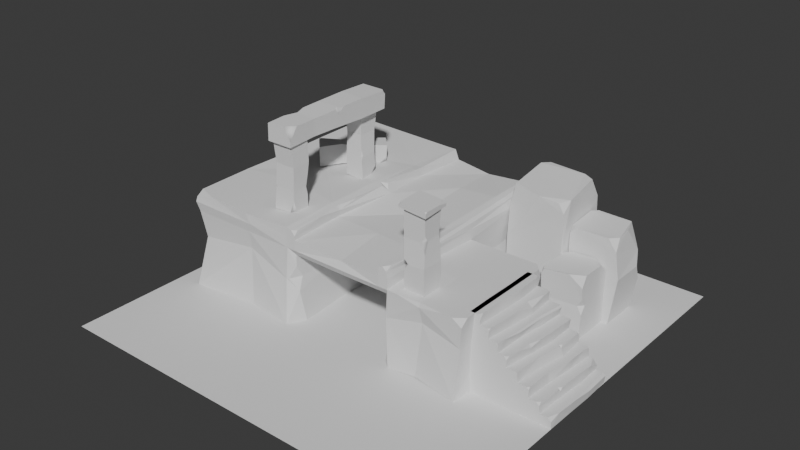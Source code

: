 # Source: 05_PillarBlocks.blend  (saved by Blender 4.3.34; exported with 4.5.12 LTS)
import bpy
from mathutils import Matrix  # noqa: F401  (used for matrix-valued properties, if any)

bpy.ops.wm.read_factory_settings(use_empty=True)
scene = bpy.context.scene
scene.name = 'Scene'

# ---- collections
col_collection = bpy.data.collections.new('Collection'); scene.collection.children.link(col_collection)
col_ruins = bpy.data.collections.new('Ruins'); scene.collection.children.link(col_ruins)

# ---- world
world_world = bpy.data.worlds.new('World'); scene.world = world_world
world_world.use_nodes = True; world_world.node_tree.nodes.clear()
_N = world_world.node_tree.nodes; _L = world_world.node_tree.links
n0 = _N.new('ShaderNodeOutputWorld'); n0.name = 'World Output'; n0.location = (300, 300)
n1 = _N.new('ShaderNodeBackground'); n1.name = 'Background'; n1.location = (10, 300)
n1.inputs[0].default_value = (0.05088, 0.05088, 0.05088, 1.0)
_L.new(n1.outputs[0], n0.inputs[0])
n0.is_active_output = True
world_world.color = (0.05088, 0.05088, 0.05088)
world_world.sun_shadow_jitter_overblur = 0.0

# ---- meshes
me_plane = bpy.data.meshes.new('Plane')
me_plane.from_pydata([(-3.985, -3.985, 0.0), (3.985, -3.985, 0.0), (-3.985, 3.985, 0.0), (3.985, 3.985, 0.0)], [], [(0, 1, 3, 2)])
_uv = me_plane.uv_layers.new(name='UVMap')
_uv.uv.foreach_set('vector', [0.0, 0.0, 1.0, 0.0, 1.0, 1.0, 0.0, 1.0])
me_plane.update()
me_plane_001 = bpy.data.meshes.new('Plane.001')
me_plane_001.from_pydata([(-3.545, -1.668, 0.0), (0.8449, -1.38, 0.0), (-3.498, 3.01, 0.0), (1.0, 3.01, 0.0), (-3.498, 3.006, 1.5), (-3.498, -1.51, 1.5), (0.9, -1.404, 1.352), (1.022, 3.01, 1.5), (-3.498, 0.7501, 0.0), (1.0, 0.7501, 0.0), (-3.505, 0.7488, 1.432), (1.0, 0.7501, 1.5), (-1.082, -1.281, 0.0), (-1.249, 3.01, 0.0), (-1.149, -1.404, 1.352), (-1.249, 3.01, 1.5), (-1.249, 0.7501, 0.0), (2.425, -1.575, 0.0), (2.5, 0.7501, 0.0), (-3.511, 0.7501, 1.7), (-3.526, -1.562, 1.7), (-1.249, -1.51, 1.7), (1.0, -1.51, 1.7), (1.0, 0.7501, 1.7), (1.022, 3.01, 1.7), (-1.249, 3.01, 1.7), (-3.479, 3.044, 1.676), (-1.261, -1.615, 0.0), (1.0, -1.51, 0.0), (-1.249, -1.51, 1.5), (1.0, -1.51, 1.5), (-1.149, 1.89, 0.0), (0.9, 1.89, 0.0), (-1.149, 1.89, 1.4), (0.9, 1.89, 1.4), (-1.064, -1.51, 1.5), (0.8152, -1.51, 1.5), (0.8152, 3.01, 0.0), (-1.064, 3.01, 0.0), (0.8152, 3.045, 1.5), (-1.064, 3.01, 1.5), (-1.064, -1.51, 1.7), (0.8152, -1.51, 1.7), (0.7829, 3.011, 1.696), (-0.9844, 3.01, 1.7), (0.8361, 0.7501, 1.7), (-0.9589, 0.8851, 1.752), (-0.9808, -1.404, 1.352), (0.7316, -1.404, 1.352), (-0.9808, 1.89, 0.0), (0.7316, 1.89, 0.0), (-0.9808, 1.89, 1.4), (0.7316, 1.89, 1.4), (-3.498, 0.7501, 1.9), (0.8444, -1.51, 1.9), (-1.249, 3.01, 1.9), (-1.259, 0.8742, 1.926), (-1.249, -1.51, 1.9), (-1.064, 3.01, 1.9), (0.8152, 3.01, 1.9), (0.8152, 0.7501, 1.9), (-1.249, 1.955, 0.0), (-3.498, 1.762, 1.7), (-3.498, 1.762, 0.0), (-1.064, 1.971, 1.873), (1.022, 2.148, 1.5), (-1.249, 1.955, 1.859), (0.8152, 2.132, 1.923), (-3.498, 1.762, 1.5), (1.0, 2.148, 0.0), (1.045, 2.148, 1.7), (-3.525, 1.762, 1.9), (0.7826, 2.129, 1.699), (-1.064, 1.971, 1.7), (-3.498, -0.2426, 1.5), (0.8152, -0.462, 1.867), (-1.149, -0.3621, 0.0), (1.0, -0.4714, 1.7), (2.5, -0.5476, 0.0), (2.5, -0.5476, 1.5), (-1.12, -0.3664, 1.7), (0.7269, -0.4566, 1.7), (-1.249, -0.357, 1.932), (-1.249, -0.357, 0.0), (0.7316, -0.4577, 1.4), (1.0, -0.4714, 0.0), (-3.511, -0.2426, 1.7), (-3.498, -0.2426, 0.0), (0.9, -0.4663, 0.0), (-3.527, -0.2426, 1.9), (-1.149, -0.3621, 1.4), (1.0, -0.4714, 1.569), (0.9, -0.4663, 1.4), (-0.9808, -0.3707, 1.4), (-2.09, -1.568, 1.7), (-2.612, 3.054, 1.9), (-2.411, 0.7501, 0.0), (-2.485, 1.575, 1.886), (-2.612, 3.01, 0.0), (-2.211, -1.51, 0.0), (-2.612, 3.01, 1.5), (-2.411, 0.7501, 1.845), (-2.318, -0.3027, 0.0), (-2.211, -1.51, 1.5), (-2.211, -1.563, 1.88), (-2.509, 1.847, 0.0), (-2.341, -0.03961, 1.886), (-2.612, 3.054, 1.7), (-0.1802, 0.7651, 1.613), (-0.1478, -0.4131, 1.39), (-0.2623, 3.018, 1.427), (-0.1387, -0.4037, 1.704), (-0.1088, -1.403, 1.344), (-0.06368, -1.436, 1.628), (-0.226, 2.055, 1.653), (-0.1058, -1.507, 1.498), (-0.2719, 1.854, -0.02767), (-0.2606, 3.031, 1.589), (-0.2772, 2.001, -0.03215), (-0.3118, 2.977, -0.0618), (-0.2298, 1.898, 1.415), (0.9529, 2.969, 0.9011), (0.9284, -1.458, 0.9311), (-3.457, -1.418, 0.942), (-3.541, 2.948, 0.942), (-3.457, 0.7399, 0.942), (0.9507, 0.8956, 0.9418), (-1.328, -1.492, 0.8439), (-1.239, 2.994, 0.9419), (2.447, -1.455, 0.9412), (2.447, 0.6107, 0.9412), (0.9023, -1.221, 0.8827), (0.9, 1.89, 0.8794), (-1.149, 1.89, 0.8794), (-0.9808, 1.89, 0.8794), (0.7316, 1.89, 0.8794), (0.7814, 3.002, 0.9418), (-1.061, 3.027, 0.9419), (-3.456, 1.715, 1.032), (0.9607, 2.17, 1.054), (-3.543, -0.05492, 0.942), (0.9, -0.4663, 0.8794), (-1.149, -0.3621, 0.8794), (2.447, -0.5751, 0.9412), (-2.611, 2.926, 1.081), (-2.222, -1.451, 1.139), (-0.2455, 1.882, 0.8785), (-0.2253, 2.964, 0.9135), (1.649, 0.7501, 1.5), (1.649, 0.7501, 0.0), (1.532, -1.444, 0.01876), (1.649, -0.5044, 1.5), (1.649, -0.5044, 0.0), (1.598, 0.7723, 0.9415), (1.641, -1.396, 1.078), (-1.141, -1.51, 1.876), (-1.064, -1.51, 1.779), (-1.064, -1.431, 1.863), (0.9807, -1.378, 1.896), (0.9049, -1.51, 1.9), (0.9811, -1.51, 1.834), (1.0, 0.7501, 1.824), (0.9564, 0.7501, 1.876), (0.9175, 2.14, 1.907), (0.9784, 2.145, 1.859), (0.9833, 2.639, 1.9), (1.031, -0.4714, 1.824), (0.9974, -0.4695, 1.867), (1.009, -0.9538, 1.883), (0.9965, 2.932, 1.9), (1.0, 3.01, 1.821), (0.9211, 3.01, 1.9), (-1.285, -1.474, 0.8531), (-1.131, -1.378, 0.6226), (-1.151, -1.27, 0.8816), (-1.15, -1.41, 1.134), (2.488, -1.497, 1.37), (2.5, -1.363, 1.5), (2.31, -1.51, 1.5), (1.215, -1.51, 1.5), (1.648, -1.502, 1.42), (2.125, -1.51, 1.5), (1.649, -1.463, 1.493), (-3.503, 2.886, 1.918), (-3.338, 3.058, 1.917), (-3.491, 3.053, 1.823), (-3.501, -1.399, 1.9), (-3.513, -1.538, 1.794), (-3.143, -1.525, 1.895), (-1.179, 0.8742, 1.914), (-1.075, 0.7927, 1.901), (-1.002, 0.881, 1.806), (-1.075, 0.9556, 1.897), (-1.126, -0.3617, 1.912), (-1.064, -0.8384, 1.901), (-1.071, -0.3664, 1.841), (-1.069, 0.1132, 1.919), (2.5, 0.6199, 1.5), (2.482, 0.7021, 1.308), (2.37, 0.7501, 1.5)], [], [(15, 100, 107, 25), (126, 139, 65, 11), (125, 140, 74, 10), (128, 144, 100, 15), (47, 14, 90, 93), (124, 138, 68, 4), (5, 103, 94, 20), (0, 87, 102, 99), (10, 74, 86, 19), (123, 145, 103, 5), (137, 128, 15, 40), (30, 91, 77, 22), (8, 63, 105, 96), (151, 91, 30, 179, 182), (150, 152, 78, 17), (154, 150, 17, 129), (148, 151, 79, 197, 199), (186, 188, 104, 106, 89), (45, 81, 75, 60), (196, 195, 80, 46, 191, 190), (36, 30, 22, 42), (4, 68, 62, 26), (40, 15, 25, 44), (11, 65, 70, 23), (48, 6, 30, 36), (131, 1, 28, 122), (174, 173, 12, 76, 142), (135, 132, 34, 52), (131, 6, 92, 141), (174, 172, 173), (133, 134, 51, 33), (134, 146, 120, 51), (14, 47, 35, 29), (47, 112, 115, 35), (7, 39, 43, 24), (39, 110, 117, 43), (29, 35, 41, 21), (35, 115, 113, 41), (41, 113, 111, 80), (25, 107, 95, 55), (46, 108, 114, 73), (121, 136, 39, 7), (136, 147, 110, 39), (6, 48, 84, 92), (48, 112, 109, 84), (23, 70, 164, 161), (54, 159, 158, 168, 167, 75), (53, 101, 97, 71), (191, 189, 190), (56, 189, 192, 64, 66), (19, 86, 89, 53), (195, 193, 194), (44, 25, 55, 58), (43, 72, 67, 59), (165, 164, 70, 24, 170, 169), (3, 69, 118, 119, 37), (22, 77, 166, 168, 158, 160), (66, 64, 58, 55), (67, 72, 45, 60), (71, 62, 19, 53), (61, 105, 98, 13), (62, 68, 10, 19), (138, 63, 8, 125), (24, 43, 59, 171, 170), (73, 114, 117, 44), (70, 65, 7, 24), (61, 118, 116, 49, 31, 76, 83, 16), (64, 73, 44, 58), (139, 69, 3, 121), (26, 62, 71, 183, 185), (140, 87, 0, 123), (75, 167, 162, 60), (93, 90, 33, 51), (80, 111, 108, 46), (79, 151, 182, 181, 178, 177), (83, 102, 96, 16), (86, 74, 5, 20), (92, 84, 52, 34), (84, 109, 120, 52), (141, 92, 34, 132), (77, 91, 11, 23), (60, 162, 163, 67), (142, 76, 31, 133), (89, 106, 101, 53), (143, 78, 18, 130), (152, 85, 9, 149), (41, 80, 195, 194, 157, 156), (20, 94, 104, 188, 187), (75, 81, 42, 54), (83, 76, 12, 27), (88, 85, 28, 1), (46, 73, 64, 192, 191), (144, 98, 2, 124), (96, 105, 61, 16), (98, 105, 63, 2), (106, 104, 57, 82), (95, 97, 66, 55), (97, 101, 56, 66), (71, 97, 95, 184, 183), (94, 103, 29, 21), (99, 102, 83, 27), (101, 106, 82, 56), (104, 94, 21, 57), (107, 100, 4, 26), (96, 102, 87, 8), (145, 99, 27, 127), (113, 115, 36, 42), (120, 109, 93, 51), (111, 113, 42, 81), (146, 116, 50, 135), (114, 108, 45, 72), (119, 118, 61, 13, 38), (115, 112, 48, 36), (108, 111, 81, 45), (117, 114, 72, 43), (147, 119, 38, 137), (117, 110, 40, 44), (116, 118, 69, 9, 85, 88, 32, 50), (109, 112, 47, 93), (110, 147, 137, 40), (120, 146, 135, 52), (103, 145, 127, 29), (100, 144, 124, 4), (153, 148, 199, 198, 130), (90, 142, 133, 33), (88, 141, 132, 32), (74, 140, 123, 5), (65, 139, 121, 7), (68, 138, 125, 10), (37, 119, 147, 136), (3, 37, 136, 121), (49, 116, 146, 134), (31, 49, 134, 133), (12, 173, 172, 127, 27), (1, 131, 141, 88), (50, 32, 132, 135), (172, 175, 14, 29, 127), (6, 131, 122, 30), (149, 153, 130, 18), (17, 78, 143, 129), (38, 13, 128, 137), (0, 99, 145, 123), (2, 63, 138, 124), (13, 98, 144, 128), (8, 87, 140, 125), (9, 69, 139, 126), (181, 180, 154, 129, 176, 178), (9, 126, 153, 149), (78, 152, 149, 18), (129, 143, 79, 177, 176), (126, 11, 148, 153), (122, 28, 150, 154), (28, 85, 152, 150), (11, 91, 151, 148), (155, 156, 157), (21, 41, 156, 155, 57), (158, 159, 160), (42, 22, 160, 159, 54), (163, 164, 165), (166, 167, 168), (166, 161, 162, 167), (161, 164, 163, 162), (166, 77, 23, 161), (169, 170, 171), (67, 163, 165, 169, 171, 59), (172, 174, 175), (14, 175, 174, 142, 90), (176, 177, 178), (180, 182, 179), (182, 180, 181), (30, 122, 154, 180, 179), (183, 184, 185), (95, 107, 26, 185, 184), (186, 187, 188), (89, 86, 20, 187, 186), (189, 191, 192), (57, 155, 157, 194, 193, 82), (193, 195, 196), (82, 193, 196, 190, 189, 56), (197, 198, 199), (79, 143, 130, 198, 197)])
_uv = me_plane_001.uv_layers.new(name='UVMap')
_uv.uv.foreach_set('vector', [0.5, 1.0, 0.197, 1.0, 0.197, 1.0, 0.5, 1.0, 1.0, 0.5, 1.0, 0.8091, 1.0, 0.8091, 1.0, 0.5, 0.0, 0.5, 0.0, 0.2804, 0.0, 0.2804, 0.0, 0.5, 0.5321, 1.0, 0.197, 1.0, 0.197, 1.0, 0.5, 1.0, 0.6741, 0.0, 0.5222, 0.0, 0.5222, 0.0, 0.6741, 0.0, 0.0, 1.0, 0.0, 0.7239, 0.0, 0.7239, 0.0, 0.999, 0.0, 0.0, 0.2862, 0.0, 0.3183, 0.0, 0.0, 0.0, 0.0, 0.0, 0.0, 0.2804, 0.2624, 0.2671, 0.2862, 0.0, 0.0, 0.5, 0.0, 0.2804, 0.0, 0.2804, 0.0, 0.5, 0.0, 0.0, 0.2862, 0.0, 0.2862, 0.0, 0.0, 0.0, 0.6123, 1.0, 0.5321, 1.0, 0.5, 1.0, 0.6667, 1.0, 1.0, 0.0, 1.0, 0.2298, 1.0, 0.2298, 1.0, 0.0, 0.0, 0.5, 0.0, 0.7239, 0.22, 0.7426, 0.2416, 0.5, 1.0, 0.2225, 1.0, 0.2298, 1.0, 0.0, 1.0, 0.0, 1.0, 0.0151, 1.0, 0.0, 1.0, 0.2225, 1.0, 0.2129, 1.0, 0.0, 1.0, 0.0, 1.0, 0.0, 1.0, 0.0, 1.0, 0.0, 1.0, 0.5, 1.0, 0.2225, 1.0, 0.2129, 1.0, 0.4712, 1.0, 0.5, 0.0, 0.02456, 0.07886, 0.0, 0.2862, 0.0, 0.2572, 0.3253, 0.0, 0.2804, 0.8333, 0.5, 0.8259, 0.2328, 0.8333, 0.2319, 0.8333, 0.5, 0.6667, 0.3498, 0.6667, 0.253, 0.6667, 0.253, 0.6667, 0.5, 0.6667, 0.5, 0.6667, 0.487, 0.8333, 0.0, 1.0, 0.0, 1.0, 0.0, 0.8333, 0.0, 0.0, 0.999, 0.0, 0.7239, 0.0, 0.7239, 0.008326, 0.9989, 0.6667, 1.0, 0.5, 1.0, 0.5, 1.0, 0.6667, 1.0, 1.0, 0.5, 1.0, 0.8091, 1.0, 0.8091, 1.0, 0.5, 0.8259, 0.0, 0.9778, 0.0, 1.0, 0.0, 0.8333, 0.0, 0.9778, 0.0, 0.9778, 0.0, 1.0, 0.0, 1.0, 0.0, 0.5222, 0.0, 0.5222, 0.0, 0.5222, 0.0, 0.5222, 0.0, 0.5222, 0.0, 0.8259, 0.0, 0.9778, 0.0, 0.9778, 0.0, 0.8259, 0.0, 0.9778, 0.0, 0.9778, 0.0, 0.9778, 0.0, 0.9778, 0.0, 0.5222, 0.0, 0.5054, 0.0, 0.5222, 0.0, 0.5222, 0.0, 0.6741, 0.0, 0.6741, 0.0, 0.5222, 0.0, 0.6741, 0.0, 0.7362, 0.0, 0.7362, 0.0, 0.6741, 0.0, 0.5222, 0.0, 0.6741, 0.0, 0.6667, 0.0, 0.5, 0.0, 0.6741, 0.0, 0.7612, 0.0, 0.7612, 0.0, 0.6667, 0.0, 1.0, 1.0, 0.8333, 1.0, 0.8302, 1.0, 1.0, 1.0, 0.8333, 1.0, 0.728, 1.0, 0.728, 1.0, 0.8302, 1.0, 0.5, 0.0, 0.6667, 0.0, 0.6667, 0.0, 0.5, 0.0, 0.6667, 0.0, 0.7612, 0.0, 0.7612, 0.0, 0.6667, 0.0, 0.6667, 0.0, 0.7612, 0.0, 0.7531, 0.2421, 0.6667, 0.253, 0.5, 1.0, 0.197, 1.0, 0.197, 1.0, 0.5, 1.0, 0.6667, 0.5, 0.7446, 0.5, 0.7351, 0.7846, 0.6667, 0.77, 1.0, 1.0, 0.8333, 1.0, 0.8333, 1.0, 1.0, 1.0, 0.8333, 1.0, 0.728, 1.0, 0.728, 1.0, 0.8333, 1.0, 0.9778, 0.0, 0.8259, 0.0, 0.8259, 0.0, 0.9778, 0.0, 0.8259, 0.0, 0.7612, 0.0, 0.7531, 0.0, 0.8259, 0.0, 1.0, 0.5, 1.0, 0.8091, 0.9721, 0.8085, 1.0, 0.5, 0.8596, 0.0, 0.9058, 0.0, 0.9622, 0.02925, 0.9799, 0.1231, 0.9674, 0.2302, 0.8333, 0.2319, 0.0, 0.5, 0.2416, 0.5, 0.2254, 0.6824, 0.0, 0.7239, 0.6667, 0.5, 0.5725, 0.5, 0.6667, 0.487, 0.5, 0.5, 0.5725, 0.5, 0.6667, 0.513, 0.6667, 0.77, 0.5, 0.7665, 0.0, 0.5, 0.0, 0.2804, 0.0, 0.2804, 0.0, 0.5, 0.6667, 0.253, 0.5828, 0.2541, 0.6667, 0.1486, 0.6667, 1.0, 0.5, 1.0, 0.5, 1.0, 0.6667, 1.0, 0.8302, 1.0, 0.8303, 0.805, 0.8333, 0.8056, 0.8333, 1.0, 0.985, 0.9177, 0.9721, 0.8085, 1.0, 0.8091, 1.0, 1.0, 1.0, 1.0, 0.9968, 0.9826, 1.0, 1.0, 1.0, 0.8091, 0.7127, 0.7846, 0.728, 1.0, 0.8333, 1.0, 1.0, 0.0, 1.0, 0.2298, 1.0, 0.2298, 0.9799, 0.1231, 0.9622, 0.02925, 0.9711, 0.0, 0.5, 0.7665, 0.6667, 0.77, 0.6667, 1.0, 0.5, 1.0, 0.8333, 0.8056, 0.8303, 0.805, 0.8333, 0.5, 0.8333, 0.5, 0.0, 0.7239, 0.0, 0.7239, 0.0, 0.5, 0.0, 0.5, 0.5, 0.7665, 0.22, 0.7426, 0.197, 1.0, 0.5, 1.0, 0.0, 0.7239, 0.0, 0.7239, 0.0, 0.5, 0.0, 0.5, 0.0, 0.7239, 0.0, 0.7239, 0.0, 0.5, 0.0, 0.5, 1.0, 1.0, 0.8302, 1.0, 0.8333, 1.0, 0.9288, 1.0, 1.0, 1.0, 0.6667, 0.77, 0.7351, 0.7846, 0.728, 1.0, 0.6667, 1.0, 1.0, 0.8091, 1.0, 0.8091, 1.0, 1.0, 1.0, 1.0, 0.5, 0.7665, 0.7127, 0.7846, 0.7362, 0.0, 0.6741, 0.0, 0.5222, 0.0, 0.5222, 0.0, 0.5, 0.2551, 0.5, 0.5, 0.6667, 0.77, 0.6667, 0.77, 0.6667, 1.0, 0.6667, 1.0, 1.0, 0.8091, 1.0, 0.8091, 1.0, 1.0, 1.0, 1.0, 0.008326, 0.9989, 0.0, 0.7239, 0.0, 0.7239, 0.0, 0.9631, 0.003332, 0.9995, 0.0, 0.2804, 0.0, 0.2804, 0.0, 0.0, 0.0, 0.0, 0.8333, 0.2319, 0.9674, 0.2302, 0.9607, 0.5, 0.8333, 0.5, 0.6741, 0.0, 0.5222, 0.0, 0.5222, 0.0, 0.6741, 0.0, 0.6667, 0.253, 0.7531, 0.2421, 0.7446, 0.5, 0.6667, 0.5, 1.0, 0.2129, 1.0, 0.2225, 1.0, 0.0151, 1.0, 0.0, 1.0, 0.0, 1.0, 0.03249, 0.5, 0.2551, 0.2624, 0.2671, 0.2416, 0.5, 0.5, 0.5, 0.0, 0.2804, 0.0, 0.2804, 0.0, 0.0, 0.0, 0.0, 0.9778, 0.0, 0.8259, 0.0, 0.8259, 0.0, 0.9778, 0.0, 0.8259, 0.0, 0.7531, 0.0, 0.7362, 0.0, 0.8259, 0.0, 0.9778, 0.0, 0.9778, 0.0, 0.9778, 0.0, 0.9778, 0.0, 1.0, 0.2298, 1.0, 0.2298, 1.0, 0.5, 1.0, 0.5, 0.8333, 0.5, 0.9607, 0.5, 0.9256, 0.8076, 0.8333, 0.8056, 0.5222, 0.0, 0.5222, 0.0, 0.5222, 0.0, 0.5222, 0.0, 0.0, 0.2804, 0.2572, 0.3253, 0.2416, 0.5, 0.0, 0.5, 1.0, 0.2129, 1.0, 0.2129, 1.0, 0.5, 1.0, 0.5, 1.0, 0.2225, 1.0, 0.2298, 1.0, 0.5, 1.0, 0.5, 0.6667, 0.0, 0.6667, 0.253, 0.6667, 0.253, 0.6667, 0.1486, 0.6667, 0.01747, 0.6667, 0.0, 0.0, 0.0, 0.3183, 0.0, 0.2862, 0.0, 0.07886, 0.0, 0.0, 0.0, 0.8333, 0.2319, 0.8259, 0.2328, 0.8333, 0.0, 0.8596, 0.0, 0.5, 0.2551, 0.5222, 0.0, 0.5222, 0.0, 0.5, 0.0, 0.9778, 0.0, 1.0, 0.2298, 1.0, 0.0, 0.9778, 0.0, 0.6667, 0.5, 0.6667, 0.77, 0.6667, 0.77, 0.6667, 0.513, 0.6667, 0.5, 0.197, 1.0, 0.197, 1.0, 0.0, 1.0, 0.0, 1.0, 0.2416, 0.5, 0.22, 0.7426, 0.5, 0.7665, 0.5, 0.5, 0.197, 1.0, 0.22, 0.7426, 0.0, 0.7239, 0.0, 1.0, 0.2572, 0.3253, 0.2862, 0.0, 0.5, 0.0, 0.5, 0.2551, 0.197, 1.0, 0.2254, 0.6824, 0.5, 0.7665, 0.5, 1.0, 0.2254, 0.6824, 0.2416, 0.5, 0.5, 0.5, 0.5, 0.7665, 0.0, 0.7239, 0.2254, 0.6824, 0.197, 1.0, 0.03587, 1.0, 0.0, 0.9631, 0.3183, 0.0, 0.2862, 0.0, 0.5, 0.0, 0.5, 0.0, 0.2862, 0.0, 0.2624, 0.2671, 0.5, 0.2551, 0.5, 0.0, 0.2416, 0.5, 0.2572, 0.3253, 0.5, 0.2551, 0.5, 0.5, 0.2862, 0.0, 0.3183, 0.0, 0.5, 0.0, 0.5, 0.0, 0.197, 1.0, 0.197, 1.0, 0.0, 0.999, 0.008326, 0.9989, 0.2416, 0.5, 0.2624, 0.2671, 0.0, 0.2804, 0.0, 0.5, 0.2862, 0.0, 0.2862, 0.0, 0.5, 0.0, 0.5, 0.0, 0.7612, 0.0, 0.7612, 0.0, 0.8333, 0.0, 0.8333, 0.0, 0.7362, 0.0, 0.7531, 0.0, 0.6741, 0.0, 0.6741, 0.0, 0.7531, 0.2421, 0.7612, 0.0, 0.8333, 0.0, 0.8259, 0.2328, 0.7362, 0.0, 0.7362, 0.0, 0.8259, 0.0, 0.8259, 0.0, 0.7351, 0.7846, 0.7446, 0.5, 0.8333, 0.5, 0.8303, 0.805, 0.728, 1.0, 0.7127, 0.7846, 0.5, 0.7665, 0.5, 1.0, 0.6667, 1.0, 0.7612, 0.0, 0.7612, 0.0, 0.8259, 0.0, 0.8333, 0.0, 0.7446, 0.5, 0.7531, 0.2421, 0.8259, 0.2328, 0.8333, 0.5, 0.728, 1.0, 0.7351, 0.7846, 0.8303, 0.805, 0.8302, 1.0, 0.728, 1.0, 0.728, 1.0, 0.6667, 1.0, 0.6123, 1.0, 0.728, 1.0, 0.728, 1.0, 0.6667, 1.0, 0.6667, 1.0, 0.7362, 0.0, 0.7127, 0.7846, 1.0, 0.8091, 1.0, 0.5, 1.0, 0.2298, 0.9778, 0.0, 0.9778, 0.0, 0.8259, 0.0, 0.7531, 0.0, 0.7612, 0.0, 0.6741, 0.0, 0.6741, 0.0, 0.728, 1.0, 0.728, 1.0, 0.6123, 1.0, 0.6667, 1.0, 0.7362, 0.0, 0.7362, 0.0, 0.8259, 0.0, 0.8259, 0.0, 0.2862, 0.0, 0.2862, 0.0, 0.5, 0.0, 0.5, 0.0, 0.197, 1.0, 0.197, 1.0, 0.0, 1.0, 0.0, 0.999, 1.0, 0.5, 1.0, 0.5, 1.0, 0.5, 1.0, 0.5, 1.0, 0.5, 0.5222, 0.0, 0.5222, 0.0, 0.5222, 0.0, 0.5222, 0.0, 0.9778, 0.0, 0.9778, 0.0, 0.9778, 0.0, 0.9778, 0.0, 0.0, 0.2804, 0.0, 0.2804, 0.0, 0.0, 0.0, 0.0, 1.0, 0.8091, 1.0, 0.8091, 1.0, 1.0, 1.0, 1.0, 0.0, 0.7239, 0.0, 0.7239, 0.0, 0.5, 0.0, 0.5, 0.8333, 1.0, 0.728, 1.0, 0.728, 1.0, 0.8333, 1.0, 1.0, 1.0, 0.8333, 1.0, 0.8333, 1.0, 1.0, 1.0, 0.6741, 0.0, 0.7362, 0.0, 0.7362, 0.0, 0.6741, 0.0, 0.5222, 0.0, 0.6741, 0.0, 0.6741, 0.0, 0.5222, 0.0, 0.5222, 0.0, 0.5222, 0.0, 0.5054, 0.0, 0.5, 0.0, 0.5, 0.0, 0.9778, 0.0, 0.9778, 0.0, 0.9778, 0.0, 0.9778, 0.0, 0.8259, 0.0, 0.9778, 0.0, 0.9778, 0.0, 0.8259, 0.0, 0.5054, 0.0, 0.5222, 0.0, 0.5222, 0.0, 0.5, 0.0, 0.5, 0.0, 0.9778, 0.0, 0.9778, 0.0, 1.0, 0.0, 1.0, 0.0, 1.0, 0.5, 1.0, 0.5, 1.0, 0.5, 1.0, 0.5, 1.0, 0.0, 1.0, 0.2129, 1.0, 0.2129, 1.0, 0.0, 0.6667, 1.0, 0.5, 1.0, 0.5321, 1.0, 0.6123, 1.0, 0.0, 0.0, 0.2862, 0.0, 0.2862, 0.0, 0.0, 0.0, 0.0, 1.0, 0.0, 0.7239, 0.0, 0.7239, 0.0, 1.0, 0.5, 1.0, 0.197, 1.0, 0.197, 1.0, 0.5321, 1.0, 0.0, 0.5, 0.0, 0.2804, 0.0, 0.2804, 0.0, 0.5, 1.0, 0.5, 1.0, 0.8091, 1.0, 0.8091, 1.0, 0.5, 1.0, 0.0, 1.0, 0.0, 1.0, 0.0, 1.0, 0.0, 1.0, 0.0, 1.0, 0.0, 1.0, 0.5, 1.0, 0.5, 1.0, 0.5, 1.0, 0.5, 1.0, 0.2129, 1.0, 0.2225, 1.0, 0.5, 1.0, 0.5, 1.0, 0.0, 1.0, 0.2129, 1.0, 0.2129, 1.0, 0.03249, 1.0, 0.0, 1.0, 0.5, 1.0, 0.5, 1.0, 0.5, 1.0, 0.5, 1.0, 0.0, 1.0, 0.0, 1.0, 0.0, 1.0, 0.0, 1.0, 0.0, 1.0, 0.2298, 1.0, 0.2225, 1.0, 0.0, 1.0, 0.5, 1.0, 0.2298, 1.0, 0.2225, 1.0, 0.5, 0.5971, 0.0, 0.6667, 0.0, 0.6667, 0.01747, 0.5, 0.0, 0.6667, 0.0, 0.6667, 0.0, 0.5971, 0.0, 0.5, 0.0, 0.9622, 0.02925, 0.9058, 0.0, 0.9711, 0.0, 0.8333, 0.0, 1.0, 0.0, 0.9711, 0.0, 0.9058, 0.0, 0.8596, 0.0, 0.9256, 0.8076, 0.986, 0.8084, 0.985, 0.9177, 1.0, 0.2298, 1.0, 0.2304, 0.9799, 0.1231, 1.0, 0.2298, 1.0, 0.5, 0.9607, 0.5, 0.9674, 0.2302, 1.0, 0.5, 0.9721, 0.8085, 0.9256, 0.8076, 0.9607, 0.5, 1.0, 0.2298, 1.0, 0.2298, 1.0, 0.5, 1.0, 0.5, 0.9968, 0.9826, 1.0, 1.0, 0.9288, 1.0, 0.8333, 0.8056, 0.9256, 0.8076, 0.985, 0.9177, 0.9968, 0.9826, 0.9288, 1.0, 0.8333, 1.0, 0.5054, 0.0, 0.5222, 0.0, 0.5222, 0.0, 0.5222, 0.0, 0.5222, 0.0, 0.5222, 0.0, 0.5222, 0.0, 0.5222, 0.0, 1.0, 0.0, 1.0, 0.03249, 1.0, 0.0, 1.0, 0.0, 1.0, 0.0151, 1.0, 0.0, 1.0, 0.0151, 1.0, 0.0, 1.0, 0.0, 1.0, 0.0, 1.0, 0.0, 1.0, 0.0, 1.0, 0.0, 1.0, 0.0, 0.0, 0.9631, 0.03587, 1.0, 0.003332, 0.9995, 0.197, 1.0, 0.197, 1.0, 0.008326, 0.9989, 0.003332, 0.9995, 0.03587, 1.0, 0.0, 0.02456, 0.0, 0.0, 0.07886, 0.0, 0.0, 0.2804, 0.0, 0.2804, 0.0, 0.0, 0.0, 0.0, 0.0, 0.02456, 0.5725, 0.5, 0.6667, 0.5, 0.6667, 0.513, 0.5, 0.0, 0.5971, 0.0, 0.6667, 0.01747, 0.6667, 0.1486, 0.5828, 0.2541, 0.5, 0.2551, 0.5828, 0.2541, 0.6667, 0.253, 0.6667, 0.3498, 0.5, 0.2551, 0.5828, 0.2541, 0.6667, 0.3498, 0.6667, 0.487, 0.5725, 0.5, 0.5, 0.5, 1.0, 0.4712, 1.0, 0.5, 1.0, 0.5, 1.0, 0.2129, 1.0, 0.2129, 1.0, 0.5, 1.0, 0.5, 1.0, 0.4712])
me_plane_001.update()
me_plane_002 = bpy.data.meshes.new('Plane.002')
me_plane_002.from_pydata([(0.8016, -0.7955, 0.1875), (1.022, -0.7984, -7.895e-10), (1.014, 0.7991, 0.0), (0.573, -0.7921, 0.375), (0.6939, 0.7997, 0.375), (0.8437, 0.7991, 0.1875), (0.3631, -0.7895, 0.5625), (0.1425, -0.7889, 0.75), (0.3494, -0.789, 0.75), (0.4832, 0.8004, 0.5625), (0.3049, 0.8006, 0.9375), (0.2798, 0.8008, 0.75), (-0.02897, -0.792, 1.125), (-0.1373, 0.7995, 1.125), (-0.03014, -0.7906, 0.9375), (0.07996, 0.8004, 0.9375), (-0.3814, -0.7972, 1.312), (-0.2122, -0.7938, 1.125), (-0.5823, 0.7991, 1.118e-07), (-0.565, -0.7991, 1.5), (-0.575, 0.7991, 1.5), (-0.5683, -0.7991, 1.117e-07), (-0.3643, 0.7991, 1.312), (-0.3341, 0.2687, 1.312), (-0.3581, -0.262, 1.312), (-0.09611, 0.2726, 1.125), (-0.1582, -0.2568, 1.125), (0.2814, 0.2767, 0.75), (0.2202, -0.2504, 0.75), (0.5121, 0.2753, 0.5625), (0.4207, -0.2521, 0.5625), (0.8463, 0.2696, 0.1875), (0.814, -0.2603, 0.1875), (1.04, -0.2625, 0.1875), (1.024, -0.2643, -2.204e-09), (1.032, 0.2671, -7.25e-10), (0.6505, 0.2726, 0.375), (0.6029, -0.2558, 0.375), (0.8423, 0.2709, 0.375), (0.5806, -0.2541, 0.5625), (0.6697, 0.2737, 0.5625), (0.3758, -0.2513, 0.75), (0.2873, 0.2761, 0.9375), (-0.0191, -0.2522, 0.9375), (0.03997, 0.2758, 0.9375), (-0.1625, -0.2594, 1.312), (-0.5657, 0.2665, 1.5), (-0.5711, -0.2657, 1.5), (-0.3788, -0.2641, 1.5), (-0.3368, 0.2673, 1.5), (-0.5718, 0.2665, 1.117e-07), (-0.5729, -0.2657, 1.111e-07), (0.987, 0.7991, 0.1875), (1.027, 0.7991, 0.1425), (1.047, 0.2678, 0.1424), (1.006, 0.2684, 0.1875), (1.043, -0.1242, 0.1875), (0.9491, -0.7967, 0.1875), (1.013, -0.7976, 0.1276), (1.021, -0.5894, 0.1875), (0.7801, -0.7392, 0.375), (0.7198, -0.7934, 0.375), (0.7826, -0.7944, 0.3206), (0.7739, -0.2577, 0.375), (0.8215, -0.3107, 0.375), (0.8231, -0.2588, 0.3224), (0.8281, -0.2056, 0.375), (0.5766, -0.7505, 0.5625), (0.536, -0.7905, 0.5625), (0.5756, -0.791, 0.5222), (0.1547, -0.7385, 0.9375), (0.09305, -0.7898, 0.9375), (0.1443, -0.7893, 0.8856), (0.1952, -0.2515, 0.9375), (0.2051, -0.4772, 0.9375), (0.2407, -0.251, 0.8846), (0.2639, -0.04431, 0.9375), (0.4215, 0.276, 0.75), (0.4566, 0.2344, 0.75), (0.4741, 0.2757, 0.7093), (0.4651, 0.3178, 0.75), (-0.379, -0.7179, 1.5), (-0.414, -0.7987, 1.5), (-0.3804, -0.7977, 1.389), (-0.2358, -0.7958, 1.312), (-0.2041, -0.7952, 1.279), (-0.1998, -0.7621, 1.312), (0.0977, 0.7999, 1.125), (0.1214, 0.8, 1.094), (0.03679, -0.2541, 1.095), (0.01554, -0.2548, 1.125), (-0.006961, -0.637, 1.125), (0.02702, 0.2738, 1.125), (0.05568, 0.2744, 1.093), (-0.2136, 0.2698, 1.312), (-0.1489, -0.05094, 1.312), (-0.1135, 0.2715, 1.228), (-0.1245, 0.6227, 1.312), (0.682, 0.7999, 0.5336), (0.6509, 0.8001, 0.5625), (0.6776, 0.6802, 0.5625), (0.8558, 0.7992, 0.2775), (0.7706, 0.7995, 0.375), (0.8587, 0.5953, 0.375), (0.4811, 0.7453, 0.75), (0.4832, 0.8005, 0.6947), (0.4278, 0.8006, 0.75), (-0.3568, 0.7991, 1.455), (-0.3995, 0.7991, 1.5), (-0.3529, 0.754, 1.5), (-0.1254, 0.7992, 1.279), (-0.1567, 0.7992, 1.312), (-0.1231, 0.7653, 1.312)], [], [(32, 33, 56, 55, 31), (33, 59, 58, 1, 34), (35, 50, 18, 2), (46, 20, 18, 50), (53, 54, 35, 2), (105, 104, 80, 79, 29, 9), (79, 78, 41, 30, 29), (41, 8, 6, 30), (44, 42, 10, 15), (29, 40, 100, 99, 9), (26, 90, 92, 25), (96, 95, 45, 26, 25), (16, 84, 86, 45, 24), (23, 94, 97, 112, 111, 22), (46, 49, 109, 108, 20), (49, 48, 24, 23), (48, 81, 83, 16, 24), (47, 48, 49, 46), (24, 45, 95, 94, 23), (94, 95, 96), (25, 92, 87, 13), (89, 91, 12, 14, 43), (93, 89, 43, 44), (10, 42, 27, 11), (14, 71, 70, 74, 73, 43), (73, 74, 75), (42, 76, 75, 28, 27), (28, 41, 78, 77, 27), (77, 78, 79), (7, 8, 41, 28), (40, 39, 37, 36), (39, 67, 69, 3, 37), (30, 39, 40, 29), (36, 38, 103, 102, 4), (3, 61, 60, 64, 63, 37), (63, 64, 65), (38, 66, 65, 32, 31), (17, 12, 91, 90, 26), (65, 64, 60, 62, 0, 32), (54, 56, 33, 34, 35), (19, 47, 51, 21), (47, 46, 50, 51), (1, 21, 51, 34), (34, 51, 50, 35), (54, 55, 56), (54, 53, 52, 55), (31, 55, 52, 5), (57, 58, 59), (0, 57, 59, 33, 32), (60, 61, 62), (6, 68, 67, 39, 30), (63, 65, 66), (37, 63, 66, 38, 36), (67, 68, 69), (75, 74, 70, 72, 7, 28), (70, 71, 72), (19, 82, 81, 48, 47), (73, 75, 76), (43, 73, 76, 42, 44), (77, 79, 80), (81, 82, 83), (45, 86, 85, 17, 26), (84, 85, 86), (83, 82, 19, 21, 1, 58, 57, 0, 62, 61, 3, 69, 68, 6, 8, 7, 72, 71, 14, 12, 17, 85, 84, 16), (89, 90, 91), (93, 88, 87, 92), (89, 93, 92, 90), (88, 93, 44, 15), (94, 96, 97), (13, 87, 88, 15, 10, 11, 106, 105, 9, 99, 98, 4, 102, 101, 5, 52, 53, 2, 18, 20, 108, 107, 22, 111, 110), (98, 99, 100), (98, 100, 40, 36, 4), (101, 102, 103), (101, 103, 38, 31, 5), (104, 105, 106), (27, 77, 80, 104, 106, 11), (107, 108, 109), (107, 109, 49, 23, 22), (110, 111, 112), (110, 112, 97, 96, 25, 13)])
_uv = me_plane_002.uv_layers.new(name='UVMap')
_uv.uv.foreach_set('vector', [0.0, 0.3333, 1.0, 0.3333, 1.0, 0.4202, 0.7784, 0.6667, 0.0, 0.6667, 1.0, 0.3333, 1.0, 0.1296, 1.0, 0.0, 1.0, 0.0, 1.0, 0.3333, 1.0, 0.6667, 0.0, 0.6667, 0.0, 1.0, 1.0, 0.9999, 0.0, 0.6667, 0.0, 1.0, 0.0, 1.0, 0.0, 0.6667, 1.0, 1.0, 1.0, 0.6667, 1.0, 0.6667, 1.0, 0.9999, 1.0, 1.0, 1.0, 0.9649, 1.0, 0.6933, 1.0, 0.6667, 1.0, 0.6667, 1.0, 1.0, 1.0, 0.6667, 1.0, 0.6405, 1.0, 0.3333, 1.0, 0.3333, 1.0, 0.6667, 1.0, 0.3333, 1.0, 0.0, 1.0, 0.0, 1.0, 0.3333, 0.0, 0.6667, 1.0, 0.6667, 1.0, 1.0, 0.0, 1.0, 0.0, 0.6667, 1.0, 0.6667, 1.0, 0.9241, 0.8527, 1.0, 0.0, 1.0, 0.0, 0.3333, 0.8451, 0.3333, 0.7946, 0.6667, 0.0, 0.6667, 1.0, 0.6667, 1.0, 0.4645, 1.0, 0.3333, 1.0, 0.3333, 1.0, 0.6667, 0.0, 0.0, 0.8128, 0.0, 1.0, 0.02079, 1.0, 0.3333, 0.0, 0.3333, 0.0, 0.6667, 0.5841, 0.6667, 1.0, 0.8887, 1.0, 0.9786, 0.8596, 1.0, 0.0, 1.0, 0.0, 0.6667, 1.0, 0.6667, 1.0, 0.9717, 0.7955, 1.0, 0.0, 1.0, 1.0, 0.6667, 1.0, 0.3333, 1.0, 0.3333, 1.0, 0.6667, 1.0, 0.3333, 1.0, 0.05018, 1.0, 0.0, 1.0, 0.0, 1.0, 0.3333, 0.0, 0.3333, 1.0, 0.3333, 1.0, 0.6667, 0.0, 0.6667, 0.0, 0.3333, 1.0, 0.3333, 1.0, 0.4645, 0.5841, 0.6667, 0.0, 0.6667, 0.5841, 0.6667, 1.0, 0.4645, 1.0, 0.6667, 0.0, 0.6667, 0.7946, 0.6667, 0.8808, 1.0, 0.0, 1.0, 1.0, 0.3333, 1.0, 0.09608, 1.0, 0.0, 1.0, 0.0, 1.0, 0.3333, 1.0, 0.6667, 1.0, 0.3333, 1.0, 0.3333, 1.0, 0.6667, 1.0, 1.0, 1.0, 0.6667, 1.0, 0.6667, 1.0, 1.0, 0.0, 0.0, 0.7037, 0.0, 1.0, 0.03155, 1.0, 0.1934, 0.8002, 0.3333, 0.0, 0.3333, 0.8002, 0.3333, 1.0, 0.1934, 1.0, 0.3333, 1.0, 0.6667, 1.0, 0.4641, 1.0, 0.3333, 1.0, 0.3333, 1.0, 0.6667, 0.0, 0.3333, 1.0, 0.3333, 1.0, 0.6405, 0.7694, 0.6667, 0.0, 0.6667, 0.7694, 0.6667, 1.0, 0.6405, 1.0, 0.6667, 0.0, 0.0, 1.0, 0.0, 1.0, 0.3333, 0.0, 0.3333, 1.0, 0.6667, 1.0, 0.3333, 1.0, 0.3333, 1.0, 0.6667, 1.0, 0.3333, 1.0, 0.02501, 1.0, 0.0, 1.0, 0.0, 1.0, 0.3333, 0.0, 0.3333, 1.0, 0.3333, 1.0, 0.6667, 0.0, 0.6667, 0.0, 0.6667, 1.0, 0.6667, 1.0, 0.8713, 0.438, 1.0, 0.0, 1.0, 0.0, 0.0, 0.7276, 0.0, 1.0, 0.03405, 1.0, 0.3007, 0.7645, 0.3333, 0.0, 0.3333, 0.7645, 0.3333, 1.0, 0.3007, 1.0, 0.3333, 1.0, 0.6667, 1.0, 0.3665, 1.0, 0.3333, 1.0, 0.3333, 1.0, 0.6667, 0.0, 0.0, 1.0, 0.0, 1.0, 0.09608, 0.8451, 0.3333, 0.0, 0.3333, 1.0, 0.3333, 1.0, 0.3007, 1.0, 0.03405, 1.0, 0.0, 1.0, 0.0, 1.0, 0.3333, 1.0, 0.6667, 1.0, 0.4202, 1.0, 0.3333, 1.0, 0.3333, 1.0, 0.6667, 0.0, 0.0, 0.0, 0.3333, 0.0, 0.3333, 0.0, 0.0, 0.0, 0.3333, 0.0, 0.6667, 0.0, 0.6667, 0.0, 0.3333, 1.0, 0.0, 0.0, 0.0, 0.0, 0.3333, 1.0, 0.3333, 1.0, 0.3333, 0.0, 0.3333, 0.0, 0.6667, 1.0, 0.6667, 1.0, 0.6667, 1.0, 0.668, 1.0, 0.4202, 1.0, 0.6667, 1.0, 1.0, 0.7593, 1.0, 0.7784, 0.6667, 0.0, 0.6667, 0.7784, 0.6667, 0.7593, 1.0, 0.0, 1.0, 0.7107, 0.0, 1.0, 0.0, 1.0, 0.1296, 0.0, 0.0, 0.7107, 0.0, 1.0, 0.1296, 1.0, 0.3333, 0.0, 0.3333, 1.0, 0.03405, 0.7276, 0.0, 0.7098, 0.0, 0.0, 0.0, 0.8111, 0.0, 1.0, 0.02501, 1.0, 0.3333, 0.0, 0.3333, 0.7645, 0.3333, 1.0, 0.3333, 1.0, 0.3665, 0.0, 0.3333, 0.7645, 0.3333, 1.0, 0.3665, 1.0, 0.6667, 0.0, 0.6667, 1.0, 0.02501, 0.8111, 0.0, 0.7853, 0.0, 1.0, 0.3333, 1.0, 0.1934, 1.0, 0.03155, 1.0, 0.0, 1.0, 0.0, 1.0, 0.3333, 1.0, 0.03155, 0.7037, 0.0, 0.7234, 0.0, 0.0, 0.0, 0.5675, 0.0, 1.0, 0.05018, 1.0, 0.3333, 0.0, 0.3333, 0.8002, 0.3333, 1.0, 0.3333, 1.0, 0.4641, 0.0, 0.3333, 0.8002, 0.3333, 1.0, 0.4641, 1.0, 0.6667, 0.0, 0.6667, 0.7694, 0.6667, 1.0, 0.6667, 1.0, 0.6933, 1.0, 0.05018, 0.5675, 0.0, 0.4061, 0.0, 1.0, 0.3333, 1.0, 0.02079, 1.0, 0.0, 1.0, 0.0, 1.0, 0.3333, 0.8128, 0.0, 0.8214, 0.0, 1.0, 0.02079, 0.4061, 0.0, 0.5675, 0.0, 0.0, 0.0, 0.0, 0.0, 1.0, 0.0, 1.0, 0.0, 0.7107, 0.0, 0.0, 0.0, 0.7098, 0.0, 0.7276, 0.0, 0.0, 0.0, 0.7853, 0.0, 0.8111, 0.0, 0.0, 0.0, 1.0, 0.0, 0.0, 0.0, 0.7234, 0.0, 0.7037, 0.0, 0.0, 0.0, 1.0, 0.0, 0.0, 0.0, 0.8214, 0.0, 0.8128, 0.0, 0.0, 0.0, 1.0, 0.3333, 1.0, 0.3318, 1.0, 0.09608, 1.0, 0.6667, 1.0, 1.0, 0.8808, 1.0, 0.7946, 0.6667, 1.0, 0.3333, 1.0, 0.6667, 0.7946, 0.6667, 0.8451, 0.3333, 1.0, 1.0, 1.0, 0.6667, 1.0, 0.6667, 1.0, 1.0, 0.5841, 0.6667, 1.0, 0.6667, 1.0, 0.8887, 0.0, 1.0, 0.8808, 1.0, 1.0, 1.0, 1.0, 1.0, 1.0, 1.0, 1.0, 1.0, 1.0, 1.0, 1.0, 1.0, 1.0, 1.0, 1.0, 1.0, 1.0, 1.0, 1.0, 1.0, 1.0, 1.0, 1.0, 1.0, 1.0, 1.0, 1.0, 1.0, 1.0, 1.0, 1.0, 0.9999, 0.0, 1.0, 0.0, 1.0, 0.7955, 1.0, 1.0, 1.0, 1.0, 1.0, 1.0, 1.0, 0.8197, 1.0, 1.0, 1.0, 1.0, 1.0, 1.0, 0.9241, 1.0, 1.0, 1.0, 0.9241, 1.0, 0.6667, 1.0, 0.6667, 1.0, 1.0, 1.0, 1.0, 1.0, 1.0, 1.0, 0.8713, 1.0, 1.0, 1.0, 0.8713, 1.0, 0.6667, 1.0, 0.6667, 1.0, 1.0, 1.0, 0.9649, 1.0, 1.0, 1.0, 1.0, 0.0, 0.6667, 0.7694, 0.6667, 1.0, 0.6933, 1.0, 0.9649, 0.728, 1.0, 0.0, 1.0, 1.0, 1.0, 0.7955, 1.0, 1.0, 0.9717, 1.0, 1.0, 1.0, 0.9717, 1.0, 0.6667, 1.0, 0.6667, 1.0, 1.0, 1.0, 1.0, 1.0, 1.0, 1.0, 0.9786, 1.0, 1.0, 1.0, 0.9786, 1.0, 0.8887, 1.0, 0.6667, 1.0, 0.6667, 1.0, 1.0])
me_plane_002.update()
me_plane_003 = bpy.data.meshes.new('Plane.003')
me_plane_003.from_pydata([(-0.8881, -0.8881, 0.09236), (0.8881, -0.8881, 0.09236), (-0.8881, 0.8881, 0.09236), (0.8881, 0.8881, 0.09236), (-0.8881, -0.8881, 6.31), (0.8881, -0.8881, 6.31), (-0.8881, 0.8881, 6.31), (0.8881, 0.8881, 6.31), (-1.143, -1.143, 6.425), (1.163, -1.145, 6.245), (-1.143, 1.143, 6.31), (1.068, 1.153, 6.323), (1.023, 0.8058, 2.274), (0.8588, 0.7223, 4.311), (0.9376, -0.9652, 2.275), (-0.8881, -0.8868, 4.132), (-0.8269, 0.7442, 2.202), (1.163, -1.111, 6.586), (1.162, -0.9733, 6.711), (1.038, -1.105, 6.713), (-1.169, -0.8817, 6.76), (-1.152, -1.188, 6.623), (-0.8485, -1.21, 6.75), (1.145, 0.4384, 6.717), (1.114, 1.147, 6.563), (0.7124, 1.156, 6.733), (-1.205, 1.184, 6.606), (-1.239, 1.006, 6.801), (-1.042, 1.205, 6.797), (-0.7994, -0.9731, 1.765), (-0.3777, -0.9869, 2.191), (-0.8005, -0.9718, 2.565), (-0.7894, -0.5924, 2.174), (0.8927, -0.8049, 4.675), (0.4809, -0.8026, 4.169), (0.9037, -0.8232, 3.301), (0.8342, -0.4324, 4.215), (-0.7528, 0.7499, 4.57), (-0.318, 0.7191, 4.204), (-0.7432, 0.7233, 3.763), (-0.7633, 0.3151, 4.159)], [], [(0, 2, 3, 1), (5, 7, 11, 9), (34, 35, 36), (38, 39, 40), (16, 32, 31, 15, 40, 39), (14, 12, 13, 36, 35), (9, 11, 24, 23, 18, 17), (6, 4, 8, 10), (7, 6, 10, 11), (4, 5, 9, 8), (8, 9, 17, 19, 22, 21), (12, 16, 39, 38, 13), (30, 31, 32), (3, 2, 16, 12), (37, 40, 15, 4, 6), (0, 1, 14, 30, 29), (33, 36, 13, 7, 5), (1, 3, 12, 14), (31, 30, 14, 35, 34, 15), (17, 18, 19), (20, 21, 22), (20, 22, 19, 18, 23, 25, 28, 27), (23, 24, 25), (11, 10, 26, 28, 25, 24), (26, 27, 28), (10, 8, 21, 20, 27, 26), (30, 32, 29), (2, 0, 29, 32, 16), (34, 36, 33), (15, 34, 33, 5, 4), (38, 40, 37), (13, 38, 37, 6, 7)])
_uv = me_plane_003.uv_layers.new(name='UVMap')
_uv.uv.foreach_set('vector', [0.0, 0.0, 0.0, 1.0, 1.0, 1.0, 1.0, 0.0, 1.0, 0.0, 1.0, 1.0, 1.0, 1.0, 1.0, 0.0, 0.6978, 0.0, 1.0, 0.0, 1.0, 0.2462, 0.2553, 1.0, 0.0, 1.0, 0.0, 0.749, 0.0, 1.0, 0.0, 0.2308, 0.0, 0.0, 0.0, 0.0, 0.0, 0.749, 0.0, 1.0, 1.0, 0.0, 1.0, 1.0, 1.0, 1.0, 1.0, 0.2462, 1.0, 0.0, 1.0, 0.0, 1.0, 1.0, 1.0, 1.0, 1.0, 0.9298, 1.0, 0.05592, 1.0, 0.0, 0.0, 1.0, 0.0, 0.0, 0.0, 0.0, 0.0, 1.0, 1.0, 1.0, 0.0, 1.0, 0.0, 1.0, 1.0, 1.0, 0.0, 0.0, 1.0, 0.0, 1.0, 0.0, 0.0, 0.0, 0.0, 0.0, 1.0, 0.0, 1.0, 0.0, 0.946, 0.0, 0.05704, 0.0, 0.0, 0.0, 1.0, 1.0, 0.0, 1.0, 0.0, 1.0, 0.2553, 1.0, 1.0, 1.0, 0.2334, 0.0, 0.0, 0.0, 0.0, 0.2308, 1.0, 1.0, 0.0, 1.0, 0.0, 1.0, 1.0, 1.0, 0.0, 1.0, 0.0, 0.749, 0.0, 0.0, 0.0, 0.0, 0.0, 1.0, 0.0, 0.0, 1.0, 0.0, 1.0, 0.0, 0.2334, 0.0, 0.0, 0.0, 1.0, 0.0, 1.0, 0.2462, 1.0, 1.0, 1.0, 1.0, 1.0, 0.0, 1.0, 0.0, 1.0, 1.0, 1.0, 1.0, 1.0, 0.0, 0.0, 0.0, 0.2334, 0.0, 1.0, 0.0, 1.0, 0.0, 0.6978, 0.0, 0.0, 0.0, 1.0, 0.0, 1.0, 0.05592, 0.946, 0.0, 0.0, 0.1378, 0.0, 0.0, 0.05704, 0.0, 0.0, 0.1378, 0.05704, 0.0, 0.946, 0.0, 1.0, 0.05592, 1.0, 0.9298, 0.8197, 1.0, 0.08564, 1.0, 0.0, 0.9157, 1.0, 0.9298, 1.0, 1.0, 0.8197, 1.0, 1.0, 1.0, 0.0, 1.0, 0.0, 1.0, 0.08564, 1.0, 0.8197, 1.0, 1.0, 1.0, 0.0, 1.0, 0.0, 0.9157, 0.08564, 1.0, 0.0, 1.0, 0.0, 0.0, 0.0, 0.0, 0.0, 0.1378, 0.0, 0.9157, 0.0, 1.0, 0.2334, 0.0, 0.0, 0.2308, 0.0, 0.0, 0.0, 1.0, 0.0, 0.0, 0.0, 0.0, 0.0, 0.2308, 0.0, 1.0, 0.6978, 0.0, 1.0, 0.2462, 1.0, 0.0, 0.0, 0.0, 0.6978, 0.0, 1.0, 0.0, 1.0, 0.0, 0.0, 0.0, 0.2553, 1.0, 0.0, 0.749, 0.0, 1.0, 1.0, 1.0, 0.2553, 1.0, 0.0, 1.0, 0.0, 1.0, 1.0, 1.0])
me_plane_003.update()
me_plane_003.normals_split_custom_set([tuple(v) for v in zip(*[iter([0.0, 0.0, -1.0, 0.0, 0.0, -1.0, 0.0, 0.0, -1.0, 0.0, 0.0, -1.0, -0.1154, 0.01623, -0.9932, -0.1154, 0.01623, -0.9932, -0.1154, 0.01623, -0.9932, -0.1154, 0.01623, -0.9932, -0.04187, -0.9972, -0.06176, 0.995, 0.052, -0.08536, 0.9893, 0.1251, -0.07507, -0.02122, 0.9994, 0.02743, -0.9994, 0.03508, -0.002062, -0.9981, 0.04832, -0.0394, -0.9994, 0.03512, -0.002017, -0.9994, 0.03512, -0.002017, -0.9994, 0.03512, -0.002017, -0.9994, 0.03512, -0.002017, -0.9994, 0.03512, -0.002017, -0.9994, 0.03512, -0.002017, 0.9971, -0.03137, 0.06891, 0.9971, -0.03137, 0.06891, 0.9971, -0.03137, 0.06891, 0.9971, -0.03137, 0.06891, 0.9971, -0.03137, 0.06891, 0.9966, 0.0283, -0.07716, 0.9966, 0.0283, -0.07716, 0.9966, 0.0283, -0.07716, 0.9966, 0.0283, -0.07716, 0.9966, 0.0283, -0.07716, 0.9966, 0.0283, -0.07716, -0.2196, -0.0276, -0.9752, -0.2196, -0.0276, -0.9752, -0.2196, -0.0276, -0.9752, -0.2196, -0.0276, -0.9752, 0.003055, 0.02431, -0.9997, 0.003055, 0.02431, -0.9997, 0.003055, 0.02431, -0.9997, 0.003055, 0.02431, -0.9997, -0.04392, -0.09831, -0.9942, -0.04392, -0.09831, -0.9942, -0.04392, -0.09831, -0.9942, -0.04392, -0.09831, -0.9942, 0.02314, -0.9989, -0.04061, 0.02314, -0.9989, -0.04061, 0.02314, -0.9989, -0.04061, 0.02314, -0.9989, -0.04061, 0.02314, -0.9989, -0.04061, 0.02314, -0.9989, -0.04061, -0.02131, 0.9994, 0.02741, -0.02131, 0.9994, 0.02741, -0.02131, 0.9994, 0.02741, -0.02131, 0.9994, 0.02741, -0.02131, 0.9994, 0.02741, 0.03374, -0.9966, 0.07506, -0.999, -0.01262, -0.04227, -0.9991, -0.0139, 0.03976, -0.01801, 0.9984, 0.05345, -0.01801, 0.9984, 0.05345, -0.01801, 0.9984, 0.05345, -0.01801, 0.9984, 0.05345, -0.9981, 0.04834, -0.03939, -0.9981, 0.04834, -0.03939, -0.9981, 0.04834, -0.03939, -0.9981, 0.04834, -0.03939, -0.9981, 0.04834, -0.03939, 0.009228, -0.999, -0.04302, 0.009228, -0.999, -0.04302, 0.009228, -0.999, -0.04302, 0.009228, -0.999, -0.04302, 0.009228, -0.999, -0.04302, 0.9998, 0.007811, -0.01803, 0.9998, 0.007811, -0.01803, 0.9998, 0.007811, -0.01803, 0.9998, 0.007811, -0.01803, 0.9998, 0.007811, -0.01803, 0.9988, -0.02402, -0.04307, 0.9988, -0.02402, -0.04307, 0.9988, -0.02402, -0.04307, 0.9988, -0.02402, -0.04307, 0.04748, -0.9957, 0.0794, 0.04748, -0.9957, 0.0794, 0.04748, -0.9957, 0.0794, 0.04748, -0.9957, 0.0794, 0.04748, -0.9957, 0.0794, 0.04748, -0.9957, 0.0794, 0.585, -0.5425, 0.6028, 0.585, -0.5425, 0.6028, 0.585, -0.5425, 0.6028, -0.379, -0.3953, 0.8367, -0.379, -0.3953, 0.8367, -0.379, -0.3953, 0.8367, 0.02724, -0.01161, 0.9996, 0.02724, -0.01161, 0.9996, 0.02724, -0.01161, 0.9996, 0.02724, -0.01161, 0.9996, 0.02724, -0.01161, 0.9996, 0.02724, -0.01161, 0.9996, 0.02724, -0.01161, 0.9996, 0.02724, -0.01161, 0.9996, 0.3854, 0.2119, 0.8981, 0.3854, 0.2119, 0.8981, 0.3854, 0.2119, 0.8981, 0.01061, 0.9978, -0.0659, 0.01061, 0.9978, -0.0659, 0.01061, 0.9978, -0.0659, 0.01061, 0.9978, -0.0659, 0.01061, 0.9978, -0.0659, 0.01061, 0.9978, -0.0659, -0.9899, -0.02022, -0.14, 0.02696, -0.01228, 0.9996, 0.01062, 0.9978, -0.06593, -0.9898, -0.02003, -0.1413, -0.9898, -0.02003, -0.1413, -0.9898, -0.02003, -0.1413, -0.9898, -0.02003, -0.1413, -0.9898, -0.02003, -0.1413, -0.9898, -0.02003, -0.1413, 0.03371, -0.9966, 0.07502, -0.9991, -0.01387, 0.03971, 0.00927, -0.999, -0.04298, -0.9991, -0.01395, 0.03978, -0.9991, -0.01395, 0.03978, -0.9991, -0.01395, 0.03978, -0.9991, -0.01395, 0.03978, -0.9991, -0.01395, 0.03978, 0.003535, -0.996, 0.08875, 0.9979, 0.06298, -0.01578, 0.03733, -0.9989, 0.02659, 0.02972, -0.9992, -0.02515, 0.02972, -0.9992, -0.02515, 0.02972, -0.9992, -0.02515, 0.02972, -0.9992, -0.02515, 0.02972, -0.9992, -0.02515, -0.02124, 0.9994, 0.02742, -0.9981, 0.04831, -0.03934, 0.002131, 0.9967, -0.08074, 0.00209, 0.9967, -0.08081, 0.00209, 0.9967, -0.08081, 0.00209, 0.9967, -0.08081, 0.00209, 0.9967, -0.08081, 0.00209, 0.9967, -0.08081])] * 3)])
me_plane_004 = bpy.data.meshes.new('Plane.004')
me_plane_004.from_pydata([(-1.033, -0.861, 0.0), (-1.018, 1.047, 0.0), (0.9062, 1.092, 0.0), (-1.017, -0.7369, 6.199), (1.049, -0.7828, 6.199), (-0.9718, 1.241, 6.199), (1.047, 1.175, 6.199), (-0.9955, 1.159, 2.066), (-0.9068, 1.095, 4.133), (0.9521, 1.335, 4.133), (0.9825, -0.6072, 2.066), (1.063, -0.5692, 4.133), (-0.965, -0.5012, 4.133), (0.5837, -0.6972, 0.0), (0.9238, -0.3162, 0.0), (0.9611, -0.6288, 1.256), (0.5934, 1.147, 1.933), (0.9094, 1.243, 3.288), (0.8904, 0.9427, 1.935), (0.8727, 1.134, 1.134), (-0.7829, -0.7259, 2.066), (-0.9305, -0.7193, 2.211), (-0.9331, -0.5904, 2.066), (-0.9353, -0.7445, 1.921)], [], [(17, 16, 7, 8, 9), (3, 4, 6, 5), (9, 8, 5, 6), (12, 11, 4, 3), (11, 9, 6, 4), (8, 12, 3, 5), (21, 20, 10, 11, 12), (1, 0, 23, 22, 7), (15, 14, 2, 19, 18, 10), (0, 1, 2, 14, 13), (20, 21, 22), (10, 18, 17, 9, 11), (16, 17, 18), (13, 14, 15), (7, 22, 21, 12, 8), (16, 18, 19), (2, 1, 7, 16, 19), (20, 22, 23), (0, 13, 15, 10, 20, 23)])
_uv = me_plane_004.uv_layers.new(name='UVMap')
_uv.uv.foreach_set('vector', [1.0, 1.0, 0.7891, 1.0, 0.0, 1.0, 0.0, 1.0, 1.0, 1.0, 0.0, 0.0, 1.0, 0.0, 1.0, 1.0, 0.0, 1.0, 1.0, 1.0, 0.0, 1.0, 0.0, 1.0, 1.0, 1.0, 0.0, 0.0, 1.0, 0.0, 1.0, 0.0, 0.0, 0.0, 1.0, 0.0, 1.0, 1.0, 1.0, 1.0, 1.0, 0.0, 0.0, 1.0, 0.0, 0.0, 0.0, 0.0, 0.0, 1.0, 0.0, 0.0, 0.07591, 0.0, 1.0, 0.0, 1.0, 0.0, 0.0, 0.0, 0.0, 1.0, 0.0, 0.0, 0.0, 0.0, 0.0, 0.07667, 0.0, 1.0, 1.0, 0.0, 1.0, 0.1973, 1.0, 1.0, 1.0, 1.0, 1.0, 0.7768, 1.0, 0.0, 0.0, 0.0, 0.0, 1.0, 1.0, 1.0, 1.0, 0.1973, 0.8244, 0.0, 0.07591, 0.0, 0.0, 0.0, 0.0, 0.07667, 1.0, 0.0, 1.0, 0.7768, 1.0, 1.0, 1.0, 1.0, 1.0, 0.0, 0.7891, 1.0, 1.0, 1.0, 1.0, 0.7768, 0.8244, 0.0, 1.0, 0.1973, 1.0, 0.0, 0.0, 1.0, 0.0, 0.07667, 0.0, 0.0, 0.0, 0.0, 0.0, 1.0, 0.7891, 1.0, 1.0, 0.7768, 1.0, 1.0, 1.0, 1.0, 0.0, 1.0, 0.0, 1.0, 0.7891, 1.0, 1.0, 1.0, 0.07591, 0.0, 0.0, 0.07667, 0.0, 0.0, 0.0, 0.0, 0.8244, 0.0, 1.0, 0.0, 1.0, 0.0, 0.07591, 0.0, 0.0, 0.0])
me_plane_004.update()
me_plane_004.normals_split_custom_set([tuple(v) for v in zip(*[iter([-0.05937, 0.9979, -0.02478, -0.05937, 0.9979, -0.02478, -0.05937, 0.9979, -0.02478, -0.05937, 0.9979, -0.02478, -0.05937, 0.9979, -0.02478, -1.037e-07, 0.0, 1.0, -1.037e-07, 0.0, 1.0, -1.037e-07, 0.0, 1.0, -1.037e-07, 0.0, 1.0, -0.04479, 0.999, 0.003661, -0.04479, 0.999, 0.003661, -0.04479, 0.999, 0.003661, -0.04479, 0.999, 0.003661, -0.02766, -0.9937, -0.1085, -0.02766, -0.9937, -0.1085, -0.02766, -0.9937, -0.1085, -0.02766, -0.9937, -0.1085, 0.9994, 0.02904, -0.01716, 0.9994, 0.02904, -0.01716, 0.9994, 0.02904, -0.01716, 0.9994, 0.02904, -0.01716, -0.9992, 0.02903, -0.02776, -0.9992, 0.02903, -0.02776, -0.9992, 0.02903, -0.02776, -0.9992, 0.02903, -0.02776, 0.01516, -0.9977, 0.06551, 0.01516, -0.9977, 0.06551, 0.01516, -0.9977, 0.06551, 0.01516, -0.9977, 0.06551, 0.01516, -0.9977, 0.06551, -0.9994, -0.01372, 0.03167, -0.9994, -0.01372, 0.03167, -0.9994, -0.01372, 0.03167, -0.9994, -0.01372, 0.03167, -0.9994, -0.01372, 0.03167, 0.9991, 0.04154, -0.006423, 0.9991, 0.04154, -0.006423, 0.9991, 0.04154, -0.006423, 0.9991, 0.04154, -0.006423, 0.9991, 0.04154, -0.006423, 0.9991, 0.04154, -0.006423, 0.0, 0.0, -1.0, 0.0, 0.0, -1.0, 0.0, 0.0, -1.0, 0.0, 0.0, -1.0, 0.0, 0.0, -1.0, 0.01523, -0.9977, 0.0655, -0.9999, -0.00256, 0.01267, -0.9994, -0.01362, 0.03164, 0.9973, 0.06154, -0.03972, 0.9973, 0.06154, -0.03972, 0.9973, 0.06154, -0.03972, 0.9973, 0.06154, -0.03972, 0.9973, 0.06154, -0.03972, -0.3505, 0.9304, 0.1075, 0.9804, 0.08584, 0.1775, 0.9941, 0.01667, 0.1069, 0.3531, -0.2037, -0.9131, 0.9822, 0.1605, 0.09793, -0.01851, -0.9711, 0.2379, -0.9999, -0.002583, 0.01266, -0.9999, -0.002583, 0.01266, -0.9999, -0.002583, 0.01266, -0.9999, -0.002583, 0.01266, -0.9999, -0.002583, 0.01266, -0.3026, 0.9426, -0.141, 0.993, 0.08182, -0.08576, -0.2258, 0.9422, -0.2474, -0.01317, 0.999, -0.04249, -0.01317, 0.999, -0.04249, -0.01317, 0.999, -0.04249, -0.01317, 0.999, -0.04249, -0.01317, 0.999, -0.04249, 0.01517, -0.9977, 0.06543, -0.9994, -0.01365, 0.03166, 0.08331, -0.9957, 0.04116, 0.08322, -0.9957, 0.04109, 0.08322, -0.9957, 0.04109, 0.08322, -0.9957, 0.04109, 0.08322, -0.9957, 0.04109, 0.08322, -0.9957, 0.04109, 0.08322, -0.9957, 0.04109])] * 3)])
me_plane_005 = bpy.data.meshes.new('Plane.005')
me_plane_005.from_pydata([(-1.033, -0.861, 0.0), (-1.018, 1.047, 0.0), (0.9062, 1.092, 0.0), (-1.017, -0.7369, 6.199), (1.049, -0.7828, 6.199), (-0.9718, 1.241, 6.199), (1.047, 1.175, 6.199), (-0.8783, 1.159, 2.066), (-0.8034, 1.095, 4.133), (0.8979, 1.335, 4.133), (0.845, -0.6072, 2.066), (0.9257, -0.5692, 4.133), (-0.7907, -0.5012, 4.133), (0.2616, -0.6972, 0.0), (0.9238, -0.01472, 0.05248), (0.9611, -0.6288, 0.6424), (0.3995, 1.149, 1.951), (0.9094, 1.243, 3.288), (0.8904, 0.9427, 1.935), (0.8727, 1.134, 1.134), (-0.7829, -0.7259, 2.066), (-0.9407, -0.6544, 2.782), (-0.9331, -0.5904, 2.066), (-0.9353, -0.7445, 1.318)], [], [(17, 16, 7, 8, 9), (3, 4, 6, 5), (9, 8, 5, 6), (12, 11, 4, 3), (11, 9, 6, 4), (8, 12, 3, 5), (21, 20, 10, 11, 12), (1, 0, 23, 22, 7), (15, 14, 2, 19, 18, 10), (0, 1, 2, 14, 13), (20, 21, 22), (10, 18, 17, 9, 11), (16, 17, 18), (13, 14, 15), (7, 22, 21, 12, 8), (16, 18, 19), (2, 1, 7, 16, 19), (20, 22, 23), (0, 13, 15, 10, 20, 23)])
_uv = me_plane_005.uv_layers.new(name='UVMap')
_uv.uv.foreach_set('vector', [1.0, 1.0, 0.6852, 1.0, 0.0, 1.0, 0.0, 1.0, 1.0, 1.0, 0.0, 0.0, 1.0, 0.0, 1.0, 1.0, 0.0, 1.0, 1.0, 1.0, 0.0, 1.0, 0.0, 1.0, 1.0, 1.0, 0.0, 0.0, 1.0, 0.0, 1.0, 0.0, 0.0, 0.0, 1.0, 0.0, 1.0, 1.0, 1.0, 1.0, 1.0, 0.0, 0.0, 1.0, 0.0, 0.0, 0.0, 0.0, 0.0, 1.0, 0.0, 0.0, 0.07591, 0.0, 1.0, 0.0, 1.0, 0.0, 0.0, 0.0, 0.0, 1.0, 0.0, 0.0, 0.0, 0.0, 0.0, 0.07667, 0.0, 1.0, 1.0, 0.0, 1.0, 0.1973, 1.0, 1.0, 1.0, 1.0, 1.0, 0.7768, 1.0, 0.0, 0.0, 0.0, 0.0, 1.0, 1.0, 1.0, 1.0, 0.1973, 0.8244, 0.0, 0.07591, 0.0, 0.0, 0.0, 0.0, 0.07667, 1.0, 0.0, 1.0, 0.7768, 1.0, 1.0, 1.0, 1.0, 1.0, 0.0, 0.6852, 1.0, 1.0, 1.0, 1.0, 0.7768, 0.8244, 0.0, 1.0, 0.1973, 1.0, 0.0, 0.0, 1.0, 0.0, 0.07667, 0.0, 0.0, 0.0, 0.0, 0.0, 1.0, 0.6852, 1.0, 1.0, 0.7768, 1.0, 1.0, 1.0, 1.0, 0.0, 1.0, 0.0, 1.0, 0.6852, 1.0, 1.0, 1.0, 0.07591, 0.0, 0.0, 0.07667, 0.0, 0.0, 0.0, 0.0, 0.8244, 0.0, 1.0, 0.0, 1.0, 0.0, 0.07591, 0.0, 0.0, 0.0])
me_plane_005.update()
me_plane_005.normals_split_custom_set([tuple(v) for v in zip(*[iter([-0.06624, 0.9975, -0.02423, -0.06624, 0.9975, -0.02423, -0.06624, 0.9975, -0.02423, -0.06624, 0.9975, -0.02423, -0.06624, 0.9975, -0.02423, -1.037e-07, 0.0, 1.0, -1.037e-07, 0.0, 1.0, -1.037e-07, 0.0, 1.0, -1.037e-07, 0.0, 1.0, -0.04668, 0.9989, 0.003119, -0.04668, 0.9989, 0.003119, -0.04668, 0.9989, 0.003119, -0.04668, 0.9989, 0.003119, -0.02994, -0.9936, -0.1088, -0.02994, -0.9936, -0.1088, -0.02994, -0.9936, -0.1088, -0.02994, -0.9936, -0.1088, 0.9978, 0.007638, -0.0652, 0.9978, 0.007638, -0.0652, 0.9978, 0.007638, -0.0652, 0.9978, 0.007638, -0.0652, -0.9954, 0.009175, -0.09497, -0.9954, 0.009175, -0.09497, -0.9954, 0.009175, -0.09497, -0.9954, 0.009175, -0.09497, 0.01625, -0.9977, 0.06519, 0.01625, -0.9977, 0.06519, 0.01625, -0.9977, 0.06519, 0.01625, -0.9977, 0.06519, 0.01625, -0.9977, 0.06519, -0.9983, 0.009638, 0.05726, -0.9983, 0.009638, 0.05726, -0.9983, 0.009638, 0.05726, -0.9983, 0.009638, 0.05726, -0.9983, 0.009638, 0.05726, 0.9994, 0.01935, 0.03029, 0.9994, 0.01935, 0.03029, 0.9994, 0.01935, 0.03029, 0.9994, 0.01935, 0.03029, 0.9994, 0.01935, 0.03029, 0.9994, 0.01935, 0.03029, 0.01417, -0.005104, -0.9999, 0.01417, -0.005104, -0.9999, 0.01417, -0.005104, -0.9999, 0.01417, -0.005104, -0.9999, 0.01417, -0.005104, -0.9999, 0.1743, -0.9584, 0.2261, -0.9754, 0.1101, 0.1909, -0.9837, 0.1291, 0.1252, 0.9998, -0.009975, -0.01905, 0.9998, -0.009975, -0.01905, 0.9998, -0.009975, -0.01905, 0.9998, -0.009975, -0.01905, 0.9998, -0.009975, -0.01905, -0.5012, 0.8435, 0.1931, 0.9555, 0.275, 0.1068, 0.9736, 0.2191, 0.06387, -0.004943, 0.05692, -0.9984, 0.9995, 0.02535, -0.01991, 0.084, -0.9964, 0.009886, -0.9982, 0.02875, 0.05215, -0.9982, 0.02875, 0.05215, -0.9982, 0.02875, 0.05215, -0.9982, 0.02875, 0.05215, -0.9982, 0.02875, 0.05215, -0.4385, 0.8711, -0.2212, 0.9599, 0.2744, -0.05736, -0.3384, 0.8799, -0.3337, -0.01403, 0.999, -0.04277, -0.01403, 0.999, -0.04277, -0.01403, 0.999, -0.04277, -0.01403, 0.999, -0.04277, -0.01403, 0.999, -0.04277, 0.1375, -0.9829, -0.1223, -0.9867, 0.1161, -0.1139, 0.1789, -0.9645, -0.1943, 0.08318, -0.9959, 0.03441, 0.08318, -0.9959, 0.03441, 0.08318, -0.9959, 0.03441, 0.08318, -0.9959, 0.03441, 0.08318, -0.9959, 0.03441, 0.08318, -0.9959, 0.03441])] * 3)])
me_plane_006 = bpy.data.meshes.new('Plane.006')
me_plane_006.from_pydata([(-0.9236, -1.0, 0.0), (1.027, -1.0, 0.0), (-0.9086, 8.065, 0.0), (1.061, 8.065, 0.0), (-0.8949, -1.0, 1.231), (-0.8422, 8.065, 1.35), (-0.9108, 5.799, 0.0), (-0.7391, 3.533, 0.0), (-0.7729, 1.266, 0.0), (0.9468, 1.266, 0.06006), (0.9262, 3.39, 0.0), (1.058, 5.799, -0.03956), (-0.7638, 5.799, 1.457), (-0.7856, 3.533, 1.411), (1.003, 1.266, 1.3), (1.176, 5.637, 1.447), (0.4848, -1.0, 1.339), (1.05, -1.0, 0.4119), (1.097, -0.4175, 1.345), (1.126, 8.065, 1.079), (0.8817, 8.065, 1.34), (1.146, 7.806, 1.359), (1.117, 3.103, 1.377), (1.111, 3.39, 0.9512), (1.115, 3.962, 1.407), (0.8333, 3.533, 1.448), (-0.4917, 1.266, 1.36), (-0.7889, 2.095, 1.379), (-0.72, 1.266, 0.9774), (-0.7826, 0.3011, 1.351)], [], [(6, 2, 3, 11), (3, 2, 5, 20, 19), (1, 9, 14, 18, 17), (12, 15, 21, 20, 5), (27, 26, 14, 22, 25, 13), (2, 6, 12, 5), (6, 7, 13, 12), (8, 0, 4, 29, 28), (13, 25, 24, 15, 12), (23, 24, 25), (0, 1, 17, 16, 4), (9, 10, 23, 22, 14), (10, 11, 15, 24, 23), (0, 8, 9, 1), (8, 7, 10, 9), (7, 6, 11, 10), (16, 17, 18), (7, 8, 28, 27, 13), (19, 20, 21), (11, 3, 19, 21, 15), (23, 25, 22), (26, 27, 28), (26, 28, 29), (4, 16, 18, 14, 26, 29)])
_uv = me_plane_006.uv_layers.new(name='UVMap')
_uv.uv.foreach_set('vector', [0.0, 0.75, 0.0, 1.0, 1.0, 1.0, 1.0, 0.75, 1.0, 1.0, 0.0, 1.0, 0.0, 1.0, 0.8688, 1.0, 1.0, 1.0, 1.0, 0.0, 1.0, 0.25, 1.0, 0.25, 1.0, 0.06426, 1.0, 0.0, 0.0, 0.75, 1.0, 0.75, 1.0, 0.9714, 0.8688, 1.0, 0.0, 1.0, 0.0, 0.3414, 0.2038, 0.25, 1.0, 0.25, 1.0, 0.4526, 0.7898, 0.5, 0.0, 0.5, 0.0, 1.0, 0.0, 0.75, 0.0, 0.75, 0.0, 1.0, 0.0, 0.75, 0.0, 0.5, 0.0, 0.5, 0.0, 0.75, 0.0, 0.25, 0.0, 0.0, 0.0, 0.0, 0.0, 0.1435, 0.0, 0.25, 0.0, 0.5, 0.7898, 0.5, 1.0, 0.5473, 1.0, 0.75, 0.0, 0.75, 1.0, 0.5, 1.0, 0.5473, 0.7898, 0.5, 0.0, 0.0, 1.0, 0.0, 1.0, 0.0, 0.7029, 0.0, 0.0, 0.0, 1.0, 0.25, 1.0, 0.5, 1.0, 0.5, 1.0, 0.4526, 1.0, 0.25, 1.0, 0.5, 1.0, 0.75, 1.0, 0.75, 1.0, 0.5473, 1.0, 0.5, 0.0, 0.0, 0.0, 0.25, 1.0, 0.25, 1.0, 0.0, 0.0, 0.25, 0.0, 0.5, 1.0, 0.5, 1.0, 0.25, 0.0, 0.5, 0.0, 0.75, 1.0, 0.75, 1.0, 0.5, 0.7029, 0.0, 1.0, 0.0, 1.0, 0.06426, 0.0, 0.5, 0.0, 0.25, 0.0, 0.25, 0.0, 0.3414, 0.0, 0.5, 1.0, 1.0, 0.8688, 1.0, 1.0, 0.9714, 1.0, 0.75, 1.0, 1.0, 1.0, 1.0, 1.0, 0.9714, 1.0, 0.75, 1.0, 0.5, 0.7898, 0.5, 1.0, 0.4526, 0.2038, 0.25, 0.0, 0.3414, 0.0, 0.25, 0.2038, 0.25, 0.0, 0.25, 0.0, 0.1435, 0.0, 0.0, 0.7029, 0.0, 1.0, 0.06426, 1.0, 0.25, 0.2038, 0.25, 0.0, 0.1435])
me_plane_006.update()
me_plane_006.normals_split_custom_set([tuple(v) for v in zip(*[iter([-0.01004, 0.00874, -0.9999, -0.01004, 0.00874, -0.9999, -0.01004, 0.00874, -0.9999, -0.01004, 0.00874, -0.9999, 0.0, 1.0, 0.0, 0.0, 1.0, 0.0, 0.0, 1.0, 0.0, 0.0, 1.0, 0.0, 0.0, 1.0, 0.0, 0.9974, 0.04271, -0.05861, 0.9974, 0.04271, -0.05861, 0.9974, 0.04271, -0.05861, 0.9974, 0.04271, -0.05861, 0.9974, 0.04271, -0.05861, 0.005004, 0.04562, 0.9989, 0.005004, 0.04562, 0.9989, 0.005004, 0.04562, 0.9989, 0.005004, 0.04562, 0.9989, 0.005004, 0.04562, 0.9989, 0.01847, -0.04269, 0.9989, 0.01847, -0.04269, 0.9989, 0.01847, -0.04269, 0.9989, 0.01847, -0.04269, 0.9989, 0.01847, -0.04269, 0.9989, 0.01847, -0.04269, 0.9989, -0.997, -0.01499, 0.07576, -0.997, -0.01499, 0.07576, -0.997, -0.01499, 0.07576, -0.997, -0.01499, 0.07576, -0.9988, -0.03338, 0.03498, -0.9988, -0.03338, 0.03498, -0.9988, -0.03338, 0.03498, -0.9988, -0.03338, 0.03498, -0.9965, 0.07451, 0.03763, -0.9965, 0.07451, 0.03763, -0.9965, 0.07451, 0.03763, -0.9965, 0.07451, 0.03763, -0.9965, 0.07451, 0.03763, 0.002783, -0.01072, 0.9999, 0.002783, -0.01072, 0.9999, 0.002783, -0.01072, 0.9999, 0.002783, -0.01072, 0.9999, 0.002783, -0.01072, 0.9999, 0.9663, 0.08229, -0.244, 0.09474, 0.06707, 0.9932, 0.1582, 0.1328, 0.9784, 0.0, -1.0, 5.226e-08, 0.0, -1.0, 5.226e-08, 0.0, -1.0, 5.226e-08, 0.0, -1.0, 5.226e-08, 0.0, -1.0, 5.226e-08, 0.9943, -0.03515, -0.101, 0.9943, -0.03515, -0.101, 0.9943, -0.03515, -0.101, 0.9943, -0.03515, -0.101, 0.9943, -0.03515, -0.101, 0.9938, -0.03049, -0.1067, 0.9938, -0.03049, -0.1067, 0.9938, -0.03049, -0.1067, 0.9938, -0.03049, -0.1067, 0.9938, -0.03049, -0.1067, 0.01636, 0.01299, -0.9998, 0.01636, 0.01299, -0.9998, 0.01636, 0.01299, -0.9998, 0.01636, 0.01299, -0.9998, 0.01716, -0.01373, -0.9998, 0.01716, -0.01373, -0.9998, 0.01716, -0.01373, -0.9998, 0.01716, -0.01373, -0.9998, -0.01122, -0.008557, -0.9999, -0.01122, -0.008557, -0.9999, -0.01122, -0.008557, -0.9999, -0.01122, -0.008557, -0.9999, -0.05316, -0.996, -0.07232, 0.9829, 0.03698, -0.1803, 0.1045, -0.1712, 0.9797, -0.9999, -0.006, -0.01464, -0.9999, -0.006, -0.01464, -0.9999, -0.006, -0.01464, -0.9999, -0.006, -0.01464, -0.9999, -0.006, -0.01464, -8.756e-05, 1.0, -6.89e-05, -0.02628, 0.04956, 0.9984, 0.9976, 0.003854, -0.06934, 0.9976, 0.005399, -0.06966, 0.9976, 0.005399, -0.06966, 0.9976, 0.005399, -0.06966, 0.9976, 0.005399, -0.06966, 0.9976, 0.005399, -0.06966, 0.9336, -0.269, -0.2367, 0.2991, 0.05845, 0.9524, 0.9205, -0.2795, -0.2731, -0.127, 0.03536, 0.9913, -0.9255, 0.1968, -0.3235, -0.9135, 0.2476, -0.3228, -0.1164, -0.07793, 0.9901, -0.9491, -0.1013, -0.2982, -0.1441, -0.1231, 0.9819, -0.005, -0.01451, 0.9999, -0.005, -0.01451, 0.9999, -0.005, -0.01451, 0.9999, -0.005, -0.01451, 0.9999, -0.005, -0.01451, 0.9999, -0.005, -0.01451, 0.9999])] * 3)])
me_cube_003 = bpy.data.meshes.new('Cube.003')
me_cube_003.from_pydata([(-1.0, -0.9907, -1.0), (-1.0, 1.016, -1.0), (1.0, -0.9632, -1.0), (1.0, 1.08, -1.0), (-1.0, -0.9849, 0.2758), (-1.0, 1.009, 0.2875), (1.0, 1.12, 0.2875), (1.0, -0.9606, 0.2758), (0.131, -1.028, 1.324), (-0.9756, -0.6514, 1.312), (-0.9932, -0.9195, 0.8802), (-0.7697, 1.001, 1.441), (-1.0, 1.002, 1.211), (-1.0, 0.7697, 1.441), (0.9899, 0.6169, 1.472), (1.0, 1.025, 1.05), (0.6047, 0.8273, 1.468), (1.067, -0.6955, 1.337), (0.8082, -0.9723, 1.288), (1.0, -0.9696, 1.097)], [], [(4, 10, 9, 13, 12, 5), (5, 12, 11, 16, 15, 6), (1, 3, 2, 0), (2, 7, 4, 0), (3, 6, 7, 2), (1, 5, 6, 3), (0, 4, 5, 1), (8, 9, 10), (14, 16, 11, 13, 9, 8, 18, 17), (11, 12, 13), (14, 15, 16), (6, 15, 14, 17, 19, 7), (17, 18, 19), (7, 19, 18, 8, 10, 4)])
_uv = me_cube_003.uv_layers.new(name='UVMap')
_uv.uv.foreach_set('vector', [0.5, 0.0, 0.6062, 0.0, 0.625, 0.02215, 0.625, 0.2209, 0.6, 0.25, 0.5, 0.25, 0.5, 0.25, 0.6, 0.25, 0.625, 0.2788, 0.625, 0.4517, 0.605, 0.5, 0.5, 0.5, 0.125, 0.5, 0.375, 0.5, 0.375, 0.75, 0.125, 0.75, 0.375, 0.75, 0.5, 0.75, 0.5, 1.0, 0.375, 1.0, 0.375, 0.5, 0.5, 0.5, 0.5, 0.75, 0.375, 0.75, 0.375, 0.25, 0.5, 0.25, 0.5, 0.5, 0.375, 0.5, 0.375, 0.0, 0.5, 0.0, 0.5, 0.25, 0.375, 0.25, 0.625, 0.9781, 0.875, 0.7279, 0.6062, 0.0, 0.625, 0.5235, 0.6733, 0.5, 0.8462, 0.5, 0.875, 0.5291, 0.875, 0.7279, 0.8531, 0.75, 0.649, 0.75, 0.625, 0.7258, 0.8462, 0.5, 0.6, 0.25, 0.625, 0.2209, 0.625, 0.5235, 0.605, 0.5, 0.625, 0.4517, 0.5, 0.5, 0.605, 0.5, 0.625, 0.5235, 0.625, 0.7258, 0.6044, 0.75, 0.5, 0.75, 0.625, 0.7258, 0.649, 0.75, 0.6044, 0.75, 0.5, 0.75, 0.6044, 0.75, 0.625, 0.774, 0.625, 0.9781, 0.6062, 1.0, 0.5, 1.0])
me_cube_003.update()
me_cube_004 = bpy.data.meshes.new('Cube.004')
me_cube_004.from_pydata([(-1.0, -0.9539, -1.0), (-1.0, 0.8084, -1.0), (1.0, -0.9506, -1.0), (1.0, 0.8096, -1.0), (-1.0, -0.9512, 0.2758), (-1.0, 0.9852, 0.2875), (1.284, -0.9643, 0.2758), (-1.0, 0.5894, 1.332), (-0.7765, 0.8095, 1.332), (-1.0, 0.846, 1.111), (1.0, 0.00838, 1.332), (1.04, 0.7285, 0.8621), (0.7188, 0.7864, 1.332), (0.6844, -0.9103, 1.278), (1.075, -0.9167, 0.9719), (1.0, -0.5838, 1.278), (-0.7967, -0.96, 1.278), (-1.0, -0.7634, 1.278), (-1.0, -0.9641, 1.075), (0.8233, 0.9837, 0.2875), (1.121, 0.7857, 0.6429), (1.284, 0.5226, 0.285), (1.186, 0.9231, -0.1586)], [], [(10, 12, 8, 7, 17, 16, 13, 15), (21, 20, 11, 10, 15, 14, 6), (19, 20, 21), (1, 3, 2, 0), (2, 6, 4, 0), (5, 9, 8, 12, 11, 20, 19), (3, 22, 21, 6, 2), (0, 4, 5, 1), (7, 8, 9), (10, 11, 12), (4, 18, 17, 7, 9, 5), (13, 14, 15), (16, 17, 18), (6, 14, 13, 16, 18, 4), (19, 21, 22), (1, 5, 19, 22, 3)])
_uv = me_cube_004.uv_layers.new(name='UVMap')
_uv.uv.foreach_set('vector', [0.625, 0.6309, 0.6601, 0.5, 0.8471, 0.5, 0.875, 0.5279, 0.875, 0.7246, 0.8496, 0.75, 0.6645, 0.75, 0.625, 0.7086, 0.5, 0.553, 0.5478, 0.5, 0.5833, 0.5, 0.625, 0.6309, 0.625, 0.7086, 0.5921, 0.75, 0.5, 0.75, 0.5, 0.4496, 0.5478, 0.5, 0.5, 0.553, 0.125, 0.5, 0.375, 0.5, 0.375, 0.75, 0.125, 0.75, 0.375, 0.75, 0.5, 0.75, 0.5, 1.0, 0.375, 1.0, 0.5, 0.25, 0.601, 0.25, 0.625, 0.2779, 0.625, 0.4649, 0.5833, 0.5, 0.5478, 0.5, 0.5, 0.4496, 0.375, 0.5, 0.4567, 0.5, 0.5, 0.553, 0.5, 0.75, 0.375, 0.75, 0.375, 0.0, 0.5, 0.0, 0.5, 0.25, 0.375, 0.25, 0.625, 0.2221, 0.8471, 0.5, 0.601, 0.25, 0.625, 0.6309, 0.5833, 0.5, 0.625, 0.4649, 0.5, 0.0, 0.6032, 0.0, 0.625, 0.02537, 0.625, 0.2221, 0.601, 0.25, 0.5, 0.25, 0.6645, 0.75, 0.5921, 0.75, 0.625, 0.7086, 0.625, 0.9746, 0.875, 0.7246, 0.6032, 0.0, 0.5, 0.75, 0.5921, 0.75, 0.625, 0.7895, 0.625, 0.9746, 0.6032, 1.0, 0.5, 1.0, 0.5, 0.4496, 0.5, 0.553, 0.4567, 0.5, 0.375, 0.25, 0.5, 0.25, 0.5, 0.4496, 0.4567, 0.5, 0.375, 0.5])
me_cube_004.update()
me_cube_005 = bpy.data.meshes.new('Cube.005')
me_cube_005.from_pydata([(-1.0, -0.952, -0.9766), (-1.0, 1.11, -0.9766), (1.0, -0.8456, -0.9766), (1.0, 1.109, -0.9766), (-1.0, -0.8921, 0.02521), (-1.0, 1.119, 0.03438), (1.0, 1.125, 0.03438), (0.4309, 1.066, 0.9329), (1.0, 0.6024, 0.9401), (1.0, 1.081, 0.7019), (0.328, -0.8807, 0.9283), (1.0, -0.8093, 0.6166), (1.0, -0.5329, 0.9401), (-0.8433, -0.9746, 0.8735), (-1.0, -0.8272, 0.8688), (-1.0, -0.9672, 0.7117), (-1.0, 0.7523, 0.8776), (-0.6793, 1.072, 0.8891), (-1.0, 1.09, 0.559), (1.0, -0.479, 0.02639), (1.0, -0.7529, 0.2592), (0.7641, -0.7367, 0.02521), (1.0, -0.7463, -0.2097)], [], [(8, 7, 17, 16, 14, 13, 10, 12), (21, 20, 11, 10, 13, 15, 4), (1, 3, 2, 0), (6, 9, 8, 12, 11, 20, 19), (2, 22, 21, 4, 0), (1, 5, 6, 3), (0, 4, 5, 1), (7, 8, 9), (5, 18, 17, 7, 9, 6), (10, 11, 12), (13, 14, 15), (19, 20, 21), (16, 17, 18), (4, 15, 14, 16, 18, 5), (19, 21, 22), (3, 6, 19, 22, 2)])
_uv = me_cube_005.uv_layers.new(name='UVMap')
_uv.uv.foreach_set('vector', [0.625, 0.531, 0.6548, 0.5, 0.8349, 0.5, 0.875, 0.539, 0.875, 0.7309, 0.8554, 0.75, 0.6658, 0.75, 0.625, 0.7075, 0.5, 0.7795, 0.532, 0.75, 0.5808, 0.75, 0.625, 0.7908, 0.625, 0.9804, 0.6018, 1.0, 0.5, 1.0, 0.125, 0.5, 0.375, 0.5, 0.375, 0.75, 0.125, 0.75, 0.5, 0.5, 0.5921, 0.5, 0.625, 0.531, 0.625, 0.7075, 0.5808, 0.75, 0.532, 0.75, 0.5, 0.7178, 0.375, 0.75, 0.4707, 0.75, 0.5, 0.7795, 0.5, 1.0, 0.375, 1.0, 0.375, 0.25, 0.5, 0.25, 0.5, 0.5, 0.375, 0.5, 0.375, 0.0, 0.5, 0.0, 0.5, 0.25, 0.375, 0.25, 0.625, 0.4702, 0.625, 0.531, 0.5921, 0.5, 0.5, 0.25, 0.5776, 0.25, 0.625, 0.2901, 0.625, 0.4702, 0.5921, 0.5, 0.5, 0.5, 0.6658, 0.75, 0.5808, 0.75, 0.625, 0.7075, 0.625, 0.9804, 0.875, 0.7309, 0.6018, 0.0, 0.5, 0.7178, 0.532, 0.75, 0.5, 0.7795, 0.625, 0.211, 0.8349, 0.5, 0.5776, 0.25, 0.5, 0.0, 0.6018, 0.0, 0.625, 0.01909, 0.625, 0.211, 0.5776, 0.25, 0.5, 0.25, 0.5, 0.7178, 0.5, 0.7795, 0.4707, 0.75, 0.375, 0.5, 0.5, 0.5, 0.5, 0.7178, 0.4707, 0.75, 0.375, 0.75])
me_cube_005.update()

# ---- objects
ob_ground = bpy.data.objects.new('Ground', me_plane)
ob_ruin = bpy.data.objects.new('Ruin', me_plane_001)
ob_stairs = bpy.data.objects.new('Stairs', me_plane_002)
ob_pillar = bpy.data.objects.new('Pillar', me_plane_003)
ob_pillar_001 = bpy.data.objects.new('Pillar.001', me_plane_004)
ob_pillar_002 = bpy.data.objects.new('Pillar.002', me_plane_005)
ob_pillar_003 = bpy.data.objects.new('Pillar.003', me_plane_006)
ob_pillar_004 = bpy.data.objects.new('Pillar.004', me_plane_005)
ob_block = bpy.data.objects.new('Block', me_cube_003)
ob_block_001 = bpy.data.objects.new('Block.001', me_cube_004)
ob_block_002 = bpy.data.objects.new('Block.002', me_cube_005)

# ---- transforms, parenting, visibility, modifiers, constraints
ob_ground.location = (0.0, 0.0, 0.0)
ob_ground.scale = (1.003, 1.003, 1.003)
ob_ruin.location = (0.0, 0.0, 0.0)
ob_stairs.location = (2.976, -0.369, 0.0)
ob_pillar.location = (1.387, -1.1, 1.48)
ob_pillar.scale = (0.2318, 0.2318, 0.2318)
ob_pillar_001.location = (-1.705, -0.9264, 1.899)
ob_pillar_001.scale = (0.208, 0.208, 0.208)
ob_pillar_002.location = (-1.705, 0.9815, 1.899)
ob_pillar_002.rotation_euler = (0.0, -0.0, 1.571)
ob_pillar_002.scale = (0.208, 0.208, 0.208)
ob_pillar_003.location = (-1.704, -0.8842, 3.186)
ob_pillar_003.scale = (0.2674, 0.2674, 0.2674)
ob_pillar_004.location = (-1.832, 1.804, 2.022)
ob_pillar_004.rotation_euler = (1.569, -0.001608, -0.798)
ob_pillar_004.scale = (0.208, 0.208, 0.208)
ob_block.location = (1.625, 2.353, 0.9459)
ob_block.scale = (0.5693, 0.5693, 0.932)
ob_block_001.location = (2.661, 2.456, 0.728)
ob_block_001.scale = (0.4461, 0.4461, 0.7303)
ob_block_002.location = (2.586, 1.585, 0.6126)
ob_block_002.scale = (0.3961, 0.3961, 0.6485)

# ---- collection membership
col_collection.objects.link(ob_ground)
col_ruins.objects.link(ob_ruin)
col_ruins.objects.link(ob_stairs)
col_ruins.objects.link(ob_pillar)
col_ruins.objects.link(ob_pillar_001)
col_ruins.objects.link(ob_pillar_002)
col_ruins.objects.link(ob_pillar_003)
col_ruins.objects.link(ob_pillar_004)
col_ruins.objects.link(ob_block)
col_ruins.objects.link(ob_block_001)
col_ruins.objects.link(ob_block_002)

# ---- scene / render settings (as saved in the file)
scene.frame_start = 1; scene.frame_end = 250; scene.frame_set(0)
scene.render.engine = 'BLENDER_EEVEE_NEXT'
bpy.context.view_layer.update()

# ---- added for rendering (the .blend has no active camera and no usable light): camera, sun
cam_auto = bpy.data.cameras.new('AutoCamera')
cam_auto.lens = 50.0
cam_auto.sensor_width = 36.0
cam_auto.clip_end = 1000.0
ob_auto_camera = bpy.data.objects.new('AutoCamera', cam_auto)
scene.collection.objects.link(ob_auto_camera)
ob_auto_camera.location = (11.0175, -13.2061, 10.5611)
ob_auto_camera.rotation_euler = (1.09748, -7.21219e-08, 0.694738)
scene.camera = ob_auto_camera
light_auto_sun = bpy.data.lights.new('AutoSun', 'SUN')
light_auto_sun.energy = 3.0
light_auto_sun.angle = 0.0523599
ob_auto_sun = bpy.data.objects.new('AutoSun', light_auto_sun)
scene.collection.objects.link(ob_auto_sun)
ob_auto_sun.rotation_euler = (0.872665, 0.174533, 0.523599)
bpy.context.view_layer.update()
